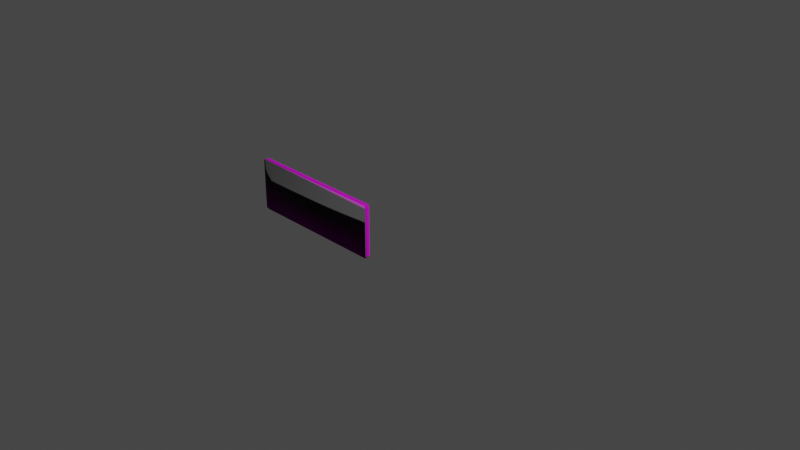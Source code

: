 # Source: MarbleCountertopTop.blend  (saved by Blender 2.82.7; exported with 4.5.12 LTS)
import bpy
from mathutils import Matrix  # noqa: F401  (used for matrix-valued properties, if any)

bpy.ops.wm.read_factory_settings(use_empty=True)
scene = bpy.context.scene
scene.name = 'Scene'

# ---- collections
col_collection = bpy.data.collections.new('Collection'); scene.collection.children.link(col_collection)

# ---- images (referenced by path relative to the original .blend; pixels are not part of the script)
import os
ASSET_DIR = os.environ.get("B2B_ASSET_DIR", "")  # directory of the original .blend (textures are referenced by path, not embedded)
HERE = os.path.dirname(os.path.abspath(__file__))  # packed textures are extracted next to this script under _unpacked/

def load_image(name, relpath, width, height, colorspace="sRGB"):
    """Load a texture the original file referenced (path relative to the .blend, or extracted next to this script)."""
    p = next((c for c in (os.path.join(HERE, relpath), os.path.join(ASSET_DIR, relpath)) if relpath and os.path.exists(c)), "")
    if p:
        img = bpy.data.images.load(p, check_existing=True)
        img.name = name
    else:  # same state as the original file: an image datablock whose file is absent (Cycles renders it pink)
        img = bpy.data.images.new(name, width, height)
        img.source = "FILE"
        img.filepath = "//" + (relpath or name)
    img.colorspace_settings.name = colorspace
    return img
img_marble_jpg = load_image('marble.jpg', 'images/marble.jpg', 1024, 1024, 'sRGB')

# ---- materials (node trees are filled in below, after node groups)
mat_default_obj = bpy.data.materials.new('Default_OBJ')
mat_default_obj.use_transparent_shadow = False
mat_default_obj.roughness = 0.5

# ---- material node trees
mat_default_obj.use_nodes = True; mat_default_obj.node_tree.nodes.clear()
_N = mat_default_obj.node_tree.nodes; _L = mat_default_obj.node_tree.links
n0 = _N.new('ShaderNodeOutputMaterial'); n0.name = 'Material Output'; n0.location = (300, 300)
n1 = _N.new('ShaderNodeMapping'); n1.name = 'Mapping'; n1.location = (-424, 430)
n2 = _N.new('ShaderNodeTexCoord'); n2.name = 'Texture Coordinate'; n2.location = (-638, 358)
n3 = _N.new('ShaderNodeBsdfPrincipled'); n3.name = 'Principled BSDF'; n3.location = (60, 522)
n3.distribution = 'GGX'
n3.subsurface_method = 'BURLEY'
n3.inputs[3].default_value = 1.45
n3.inputs[27].default_value = (0.0, 0.0, 0.0, 1.0)
n3.inputs[28].default_value = 1.0
n4 = _N.new('ShaderNodeTexImage'); n4.name = 'Image Texture'; n4.location = (-255, 454)
n4.image = img_marble_jpg
_L.new(n3.outputs[0], n0.inputs[0])
_L.new(n4.outputs[0], n3.inputs[0])
_L.new(n1.outputs[0], n4.inputs[0])
_L.new(n2.outputs[2], n1.inputs[0])
_L.new(n4.outputs[1], n3.inputs[5])
_L.new(n4.outputs[1], n3.inputs[4])
n0.is_active_output = True

# ---- world
world_world = bpy.data.worlds.new('World'); scene.world = world_world
world_world.use_nodes = True; world_world.node_tree.nodes.clear()
_N = world_world.node_tree.nodes; _L = world_world.node_tree.links
n0 = _N.new('ShaderNodeOutputWorld'); n0.name = 'World Output'; n0.location = (300, 300)
n1 = _N.new('ShaderNodeBackground'); n1.name = 'Background'; n1.location = (10, 300)
n1.inputs[0].default_value = (0.05088, 0.05088, 0.05088, 1.0)
_L.new(n1.outputs[0], n0.inputs[0])
n0.is_active_output = True
world_world.color = (0.05088, 0.05088, 0.05088)
world_world.use_sun_shadow = False
world_world.sun_shadow_jitter_overblur = 0.0

# ---- cameras
cam_camera = bpy.data.cameras.new('Camera')
cam_camera.clip_end = 100.0
cam_camera.ortho_scale = 7.314

# ---- lights
light_light = bpy.data.lights.new('Light', 'POINT')
light_light.transmission_factor = 0.0
light_light.energy = 1000.0
light_light.shadow_soft_size = 0.1
light_light.shadow_maximum_resolution = 0.006
light_light.use_absolute_resolution = True

# ---- meshes
me_marblecountertop = bpy.data.meshes.new('MarbleCountertop')
me_marblecountertop.from_pydata([(-1.626, -0.2706, 0.4064), (-1.626, -0.2695, 0.4064), (-1.6, -0.2949, 0.4064), (0.0, 0.2639, 0.4064), (0.0, -0.2695, 0.4064), (-0.0254, 0.2893, 0.4064), (-1.6, 0.2893, 0.4064), (-0.0254, -0.2949, 0.4064), (-1.623, -0.2812, 0.4064), (-1.623, -0.2802, 0.4064), (-0.009073, 0.2834, 0.4064), (-0.00824, 0.2827, 0.4064), (-1.626, 0.2639, 0.4064), (-2.4e-05, -0.2706, 0.4064), (-9.7e-05, -0.2717, 0.4064), (-0.000217, -0.2728, 0.4064), (-0.000386, -0.2739, 0.4064), (-0.000602, -0.275, 0.4064), (-0.000865, -0.276, 0.4064), (-0.001176, -0.2771, 0.4064), (-1.624, 0.2737, 0.4064), (-1.623, 0.2747, 0.4064), (-1.623, 0.2757, 0.4064), (-1.622, 0.2766, 0.4064), (-0.0199, 0.2887, 0.4064), (-0.01883, 0.2885, 0.4064), (-0.0127, 0.2859, 0.4064), (-0.01175, 0.2854, 0.4064), (-0.003403, 0.2766, 0.4064), (-0.00287, 0.2757, 0.4064), (-0.00238, 0.2747, 0.4064), (-0.001933, 0.2737, 0.4064), (-1.624, -0.2792, 0.4064), (-1.624, -0.2781, 0.4064), (-1.624, -0.2771, 0.4064), (-1.625, -0.276, 0.4064), (-1.625, -0.275, 0.4064), (-1.625, -0.2739, 0.4064), (-0.02319, 0.2892, 0.4064), (-0.02208, 0.2891, 0.4064), (-0.02099, 0.289, 0.4064), (-0.01083, 0.2848, 0.4064), (-0.009937, 0.2841, 0.4064), (-0.001532, 0.2726, 0.4064), (-0.001176, 0.2716, 0.4064), (-0.000865, 0.2705, 0.4064), (-0.000217, 0.2673, 0.4064), (-9.7e-05, 0.2662, 0.4064), (-2.4e-05, 0.2651, 0.4064), (-0.001933, -0.2792, 0.4064), (-0.0127, -0.2915, 0.4064), (-0.01367, -0.292, 0.4064), (-0.0199, -0.2943, 0.4064), (-0.02099, -0.2945, 0.4064), (-0.02208, -0.2946, 0.4064), (-0.02319, -0.2948, 0.4064), (-0.001532, -0.2781, 0.4064), (-0.02429, -0.2948, 0.4064), (-1.625, -0.2728, 0.4064), (-1.626, -0.2717, 0.4064), (-1.626, 0.2651, 0.4064), (-1.626, 0.2662, 0.4064), (-1.625, 0.2673, 0.4064), (-1.625, 0.2705, 0.4064), (-1.624, 0.2716, 0.4064), (-1.624, 0.2726, 0.4064), (-1.619, 0.2811, 0.4064), (-1.62, 0.2803, 0.4064), (-1.62, 0.2794, 0.4064), (-0.01568, 0.2874, 0.4064), (-0.01467, 0.287, 0.4064), (-0.01367, 0.2865, 0.4064), (-0.005942, 0.2803, 0.4064), (-0.005249, 0.2794, 0.4064), (-0.000602, 0.2694, 0.4064), (-0.000386, 0.2684, 0.4064), (-0.009073, -0.2889, 0.4064), (-0.009937, -0.2896, 0.4064), (-1.619, -0.2866, 0.4064), (-1.62, -0.2858, 0.4064), (-1.62, -0.2849, 0.4064), (-1.621, -0.284, 0.4064), (-1.625, 0.2684, 0.4064), (-1.625, 0.2694, 0.4064), (-1.622, 0.2776, 0.4064), (-1.621, 0.2785, 0.4064), (-0.02429, 0.2893, 0.4064), (-0.01776, 0.2882, 0.4064), (-0.01671, 0.2878, 0.4064), (-0.007439, 0.2819, 0.4064), (-0.006673, 0.2811, 0.4064), (-0.004594, 0.2785, 0.4064), (-0.003978, 0.2776, 0.4064), (-0.003978, -0.2831, 0.4064), (-0.004594, -0.284, 0.4064), (-0.005249, -0.2849, 0.4064), (-0.005942, -0.2858, 0.4064), (-0.006673, -0.2866, 0.4064), (-0.01083, -0.2903, 0.4064), (-0.01175, -0.2909, 0.4064), (-0.01467, -0.2925, 0.4064), (-0.01568, -0.2929, 0.4064), (-0.01671, -0.2933, 0.4064), (-1.622, -0.2831, 0.4064), (-1.622, -0.2822, 0.4064), (-1.606, 0.2887, 0.4064), (-1.605, 0.289, 0.4064), (-1.617, 0.2827, 0.4064), (-1.604, 0.2891, 0.4064), (-1.602, 0.2892, 0.4064), (-1.618, 0.2819, 0.4064), (-1.601, 0.2893, 0.4064), (-0.00238, -0.2802, 0.4064), (-0.00287, -0.2812, 0.4064), (-0.003403, -0.2822, 0.4064), (-0.007439, -0.2874, 0.4064), (-0.00824, -0.2882, 0.4064), (-0.01776, -0.2937, 0.4064), (-0.01883, -0.294, 0.4064), (-1.601, -0.2948, 0.4064), (-1.617, -0.2882, 0.4064), (-1.618, -0.2874, 0.4064), (-1.602, -0.2948, 0.4064), (-1.604, -0.2946, 0.4064), (-1.605, -0.2945, 0.4064), (-1.61, 0.2874, 0.4064), (-1.609, 0.2878, 0.4064), (-1.614, 0.2854, 0.4064), (-1.608, -0.2937, 0.4064), (-1.609, -0.2933, 0.4064), (-1.614, -0.2909, 0.4064), (-1.616, 0.2841, 0.4064), (-1.615, 0.2848, 0.4064), (-1.607, 0.2885, 0.4064), (-1.608, 0.2882, 0.4064), (-1.607, -0.294, 0.4064), (-1.615, -0.2903, 0.4064), (-1.616, -0.2896, 0.4064), (-1.617, 0.2834, 0.4064), (-1.606, -0.2943, 0.4064), (-1.617, -0.2889, 0.4064), (-1.611, 0.287, 0.4064), (-1.613, 0.2859, 0.4064), (-1.612, 0.2865, 0.4064), (-1.61, -0.2929, 0.4064), (-1.611, -0.2925, 0.4064), (-1.613, -0.2915, 0.4064), (-1.612, -0.292, 0.4064), (0.0, 0.2639, 0.4572), (-2.4e-05, 0.2651, 0.4572), (-9.7e-05, 0.2662, 0.4572), (-0.000217, 0.2673, 0.4572), (-0.000386, 0.2684, 0.4572), (-0.000602, 0.2694, 0.4572), (-0.000865, 0.2705, 0.4572), (-0.001176, 0.2716, 0.4572), (-0.001532, 0.2726, 0.4572), (-0.001933, 0.2737, 0.4572), (-0.00238, 0.2747, 0.4572), (-0.00287, 0.2757, 0.4572), (-0.003403, 0.2766, 0.4572), (-0.003978, 0.2776, 0.4572), (-0.004594, 0.2785, 0.4572), (-0.005249, 0.2794, 0.4572), (-0.005942, 0.2803, 0.4572), (-0.006673, 0.2811, 0.4572), (-0.007439, 0.2819, 0.4572), (-0.00824, 0.2827, 0.4572), (-0.009073, 0.2834, 0.4572), (-0.009937, 0.2841, 0.4572), (-0.01083, 0.2848, 0.4572), (-0.01175, 0.2854, 0.4572), (-0.0127, 0.2859, 0.4572), (-0.01367, 0.2865, 0.4572), (-0.01467, 0.287, 0.4572), (-0.01568, 0.2874, 0.4572), (-0.01671, 0.2878, 0.4572), (-0.01776, 0.2882, 0.4572), (-0.01883, 0.2885, 0.4572), (-0.0199, 0.2887, 0.4572), (-0.02099, 0.289, 0.4572), (-0.02208, 0.2891, 0.4572), (-0.02319, 0.2892, 0.4572), (-0.02429, 0.2893, 0.4572), (-0.0254, 0.2893, 0.4572), (-1.626, -0.2695, 0.4572), (-1.626, -0.2706, 0.4572), (-1.626, -0.2717, 0.4572), (-1.625, -0.2728, 0.4572), (-1.625, -0.2739, 0.4572), (-1.625, -0.275, 0.4572), (-1.625, -0.276, 0.4572), (-1.624, -0.2771, 0.4572), (-1.624, -0.2781, 0.4572), (-1.624, -0.2792, 0.4572), (-1.623, -0.2802, 0.4572), (-1.623, -0.2812, 0.4572), (-1.622, -0.2822, 0.4572), (-1.622, -0.2831, 0.4572), (-1.621, -0.284, 0.4572), (-1.62, -0.2849, 0.4572), (-1.62, -0.2858, 0.4572), (-1.619, -0.2866, 0.4572), (-1.618, -0.2874, 0.4572), (-1.617, -0.2882, 0.4572), (-1.617, -0.2889, 0.4572), (-1.616, -0.2896, 0.4572), (-1.615, -0.2903, 0.4572), (-1.614, -0.2909, 0.4572), (-1.613, -0.2915, 0.4572), (-1.612, -0.292, 0.4572), (-1.611, -0.2925, 0.4572), (-1.61, -0.2929, 0.4572), (-1.609, -0.2933, 0.4572), (-1.608, -0.2937, 0.4572), (-1.607, -0.294, 0.4572), (-1.606, -0.2943, 0.4572), (-1.605, -0.2945, 0.4572), (-1.604, -0.2946, 0.4572), (-1.602, -0.2948, 0.4572), (-1.601, -0.2948, 0.4572), (-1.6, -0.2949, 0.4572), (-1.626, 0.2639, 0.4572), (-0.0254, -0.2949, 0.4572), (-1.6, 0.2893, 0.4572), (0.0, -0.2695, 0.4572), (-1.623, 0.2757, 0.4572), (-1.623, 0.2747, 0.4572), (-1.624, 0.2737, 0.4572), (-1.624, 0.2726, 0.4572), (-0.0199, -0.2943, 0.4572), (-0.01883, -0.294, 0.4572), (-0.001933, -0.2792, 0.4572), (-1.619, 0.2811, 0.4572), (-1.62, 0.2803, 0.4572), (-1.62, 0.2794, 0.4572), (-1.621, 0.2785, 0.4572), (-1.624, 0.2716, 0.4572), (-1.625, 0.2705, 0.4572), (-1.625, 0.2694, 0.4572), (-1.626, 0.2662, 0.4572), (-1.626, 0.2651, 0.4572), (-0.001532, -0.2781, 0.4572), (-0.001176, -0.2771, 0.4572), (-0.000865, -0.276, 0.4572), (-0.000602, -0.275, 0.4572), (-0.000386, -0.2739, 0.4572), (-0.000217, -0.2728, 0.4572), (-9.7e-05, -0.2717, 0.4572), (-2.4e-05, -0.2706, 0.4572), (-1.622, 0.2776, 0.4572), (-1.622, 0.2766, 0.4572), (-1.625, 0.2684, 0.4572), (-1.625, 0.2673, 0.4572), (-0.009073, -0.2889, 0.4572), (-0.00824, -0.2882, 0.4572), (-1.601, 0.2893, 0.4572), (-1.617, 0.2827, 0.4572), (-1.618, 0.2819, 0.4572), (-1.602, 0.2892, 0.4572), (-1.604, 0.2891, 0.4572), (-1.605, 0.289, 0.4572), (-0.02429, -0.2948, 0.4572), (-0.02319, -0.2948, 0.4572), (-0.02208, -0.2946, 0.4572), (-0.02099, -0.2945, 0.4572), (-0.0127, -0.2915, 0.4572), (-0.01175, -0.2909, 0.4572), (-1.608, 0.2882, 0.4572), (-1.609, 0.2878, 0.4572), (-1.614, 0.2854, 0.4572), (-1.607, 0.2885, 0.4572), (-1.615, 0.2848, 0.4572), (-1.616, 0.2841, 0.4572), (-0.01568, -0.2929, 0.4572), (-0.01467, -0.2925, 0.4572), (-0.01367, -0.292, 0.4572), (-0.01083, -0.2903, 0.4572), (-0.009937, -0.2896, 0.4572), (-0.005942, -0.2858, 0.4572), (-0.005249, -0.2849, 0.4572), (-0.004594, -0.284, 0.4572), (-0.003978, -0.2831, 0.4572), (-1.606, 0.2887, 0.4572), (-1.617, 0.2834, 0.4572), (-0.01776, -0.2937, 0.4572), (-0.01671, -0.2933, 0.4572), (-0.007439, -0.2874, 0.4572), (-0.006673, -0.2866, 0.4572), (-0.003403, -0.2822, 0.4572), (-0.00287, -0.2812, 0.4572), (-0.00238, -0.2802, 0.4572), (-1.61, 0.2874, 0.4572), (-1.611, 0.287, 0.4572), (-1.613, 0.2859, 0.4572), (-1.612, 0.2865, 0.4572)], [], [(0, 1, 2), (221, 2, 7, 223), (4, 7, 2, 1, 6, 5, 3), (8, 9, 2), (10, 11, 5), (12, 6, 1), (4, 13, 7), (13, 14, 7), (14, 15, 7), (7, 15, 16), (16, 17, 7), (17, 18, 7), (7, 18, 19), (20, 21, 6), (21, 22, 6), (6, 22, 23), (24, 25, 5), (26, 27, 5), (29, 158, 30, 5), (30, 157, 31, 5), (31, 156, 43, 5), (9, 32, 2), (32, 33, 2), (2, 33, 34), (34, 35, 2), (35, 36, 2), (2, 36, 37), (38, 39, 40), (27, 41, 5), (41, 42, 5), (5, 42, 10), (43, 155, 44, 5), (44, 154, 45, 5), (46, 150, 47, 5), (47, 149, 48, 5), (148, 3, 5, 48), (45, 153, 74, 5), (49, 50, 51), (52, 53, 49), (53, 54, 49), (49, 54, 55), (19, 56, 7), (56, 49, 7), (7, 49, 57), (49, 55, 57), (37, 58, 2), (58, 59, 2), (2, 59, 0), (12, 60, 6), (60, 61, 6), (6, 61, 62), (63, 64, 6), (64, 65, 6), (6, 65, 20), (66, 6, 67), (6, 68, 67), (69, 70, 5), (70, 71, 5), (5, 71, 26), (5, 72, 73), (74, 152, 75, 5), (75, 151, 46, 5), (49, 76, 77), (78, 79, 2), (79, 80, 2), (2, 80, 81), (62, 82, 6), (82, 83, 6), (6, 83, 63), (23, 84, 6), (84, 85, 6), (6, 85, 68), (24, 5, 40), (5, 86, 40), (40, 86, 38), (25, 87, 5), (87, 88, 5), (5, 88, 69), (11, 89, 5), (89, 90, 5), (5, 90, 72), (73, 91, 5), (91, 92, 5), (5, 92, 28), (49, 93, 94), (94, 95, 49), (95, 96, 49), (49, 96, 97), (77, 98, 49), (98, 99, 49), (49, 99, 50), (51, 100, 49), (100, 101, 49), (49, 101, 102), (81, 103, 2), (103, 104, 2), (2, 104, 8), (105, 106, 107), (106, 108, 107), (107, 108, 109), (66, 110, 6), (110, 107, 6), (6, 107, 111), (107, 109, 111), (112, 113, 49), (113, 114, 49), (49, 114, 93), (97, 115, 49), (115, 116, 49), (49, 116, 76), (102, 117, 49), (117, 118, 49), (49, 118, 52), (119, 120, 2), (120, 121, 2), (2, 121, 78), (119, 122, 120), (122, 123, 120), (120, 123, 124), (125, 126, 127), (128, 129, 130), (131, 132, 133), (132, 127, 133), (133, 127, 134), (127, 126, 134), (128, 130, 135), (130, 136, 135), (135, 136, 137), (105, 107, 133), (107, 138, 133), (133, 138, 131), (124, 139, 120), (139, 135, 120), (120, 135, 140), (135, 137, 140), (125, 127, 141), (127, 142, 141), (141, 142, 143), (129, 144, 130), (144, 145, 130), (130, 145, 146), (145, 147, 146), (148, 48, 149), (149, 47, 150), (150, 46, 151), (151, 75, 152), (152, 74, 153), (153, 45, 154), (154, 44, 155), (155, 43, 156), (156, 31, 157), (157, 30, 158), (158, 29, 159), (159, 29, 5, 28, 160, 184), (28, 92, 160), (162, 184, 161, 91), (92, 91, 161), (163, 184, 162, 73), (91, 73, 162), (184, 163, 72, 164), (73, 72, 163), (184, 164, 90, 165), (72, 90, 164), (166, 184, 165, 89), (90, 89, 165), (167, 184, 166, 11), (89, 11, 166), (184, 167, 10, 168), (11, 10, 167), (169, 184, 168, 42), (10, 42, 168), (170, 184, 169, 41), (42, 41, 169), (171, 184, 170, 27), (41, 27, 170), (184, 171, 26, 172), (27, 26, 171), (173, 184, 172, 71), (26, 71, 172), (174, 184, 173, 70), (71, 70, 173), (184, 174, 69, 175), (70, 69, 174), (176, 184, 175, 88), (69, 88, 175), (177, 184, 176, 87), (88, 87, 176), (184, 177, 25, 178), (87, 25, 177), (179, 184, 178, 24), (25, 24, 178), (24, 40, 179), (225, 4, 3, 148), (40, 39, 180), (180, 39, 181), (39, 38, 181), (181, 38, 182), (38, 86, 182), (182, 86, 183), (185, 1, 0), (185, 222, 12, 1), (0, 59, 186), (186, 59, 187), (59, 58, 187), (187, 58, 188), (58, 37, 188), (188, 37, 189), (37, 36, 189), (189, 36, 190), (36, 35, 190), (190, 35, 191), (35, 34, 191), (191, 34, 192), (34, 33, 192), (192, 33, 193), (33, 32, 193), (193, 32, 194), (32, 9, 194), (194, 9, 195), (9, 8, 195), (195, 8, 196), (8, 104, 196), (196, 104, 197), (104, 103, 197), (197, 103, 198), (103, 81, 198), (198, 81, 199), (81, 80, 199), (199, 80, 200), (80, 79, 200), (200, 79, 201), (79, 78, 201), (201, 78, 202), (78, 121, 202), (202, 121, 203), (121, 120, 203), (203, 120, 204), (120, 140, 204), (204, 140, 205), (140, 137, 205), (205, 137, 206), (137, 136, 206), (206, 136, 207), (136, 130, 207), (207, 130, 208), (130, 146, 208), (208, 146, 209), (146, 147, 209), (209, 147, 210), (147, 145, 210), (210, 145, 211), (145, 144, 211), (211, 144, 212), (144, 129, 212), (212, 129, 213), (129, 128, 213), (213, 128, 214), (128, 135, 214), (214, 135, 215), (135, 139, 215), (215, 139, 216), (139, 124, 216), (216, 124, 217), (124, 123, 217), (217, 123, 218), (123, 122, 218), (218, 122, 219), (122, 119, 219), (219, 119, 220), (119, 2, 220), (220, 2, 221), (184, 179, 40, 180, 183, 86, 5, 6, 224), (226, 227, 224), (227, 228, 224), (224, 228, 229), (225, 148, 184, 224, 222, 185, 221, 223), (221, 190, 191), (230, 231, 232), (233, 234, 224), (234, 235, 224), (224, 235, 236), (229, 237, 224), (237, 238, 224), (224, 238, 239), (240, 241, 224), (241, 222, 224), (221, 185, 0, 186, 187), (191, 192, 221), (192, 193, 221), (221, 193, 194), (194, 195, 221), (195, 196, 221), (221, 196, 197), (242, 243, 223), (243, 244, 223), (223, 244, 245), (245, 246, 223), (246, 247, 223), (223, 247, 248), (248, 249, 223), (249, 225, 223), (184, 148, 149), (236, 250, 224), (250, 251, 224), (224, 251, 226), (239, 252, 224), (252, 253, 224), (224, 253, 240), (187, 188, 221), (188, 189, 221), (221, 189, 190), (232, 254, 255), (256, 257, 224), (257, 258, 224), (224, 258, 233), (256, 259, 257), (259, 260, 257), (257, 260, 261), (202, 221, 201), (221, 200, 201), (242, 223, 232), (223, 262, 232), (232, 262, 263), (263, 264, 232), (264, 265, 232), (232, 265, 230), (232, 266, 267), (149, 150, 184), (150, 151, 184), (184, 151, 152), (155, 156, 184), (156, 157, 184), (184, 157, 158), (158, 159, 184), (184, 160, 92, 161), (268, 269, 270), (197, 198, 221), (198, 199, 221), (221, 199, 200), (152, 153, 184), (153, 154, 184), (184, 154, 155), (180, 181, 182), (268, 270, 271), (270, 272, 271), (271, 272, 273), (216, 217, 204), (217, 218, 204), (204, 218, 219), (202, 203, 221), (203, 204, 221), (221, 204, 220), (204, 219, 220), (274, 275, 232), (275, 276, 232), (232, 276, 266), (267, 277, 232), (277, 278, 232), (232, 278, 254), (279, 280, 232), (280, 281, 232), (232, 281, 282), (180, 182, 183), (261, 283, 257), (283, 271, 257), (257, 271, 284), (271, 273, 284), (212, 213, 208), (231, 285, 232), (285, 286, 232), (232, 286, 274), (255, 287, 232), (287, 288, 232), (232, 288, 279), (282, 289, 232), (289, 290, 232), (232, 290, 291), (269, 292, 270), (292, 293, 270), (270, 293, 294), (293, 295, 294), (206, 207, 215), (207, 208, 215), (215, 208, 214), (208, 213, 214), (216, 204, 215), (204, 205, 215), (215, 205, 206), (212, 208, 211), (208, 209, 211), (211, 209, 210), (4, 225, 249), (4, 249, 13), (249, 248, 13), (13, 248, 14), (248, 247, 14), (14, 247, 15), (247, 246, 15), (15, 246, 16), (246, 245, 16), (16, 245, 17), (245, 244, 17), (17, 244, 18), (244, 243, 18), (18, 243, 19), (243, 242, 19), (19, 242, 56), (242, 232, 56), (56, 232, 49), (232, 291, 49), (49, 291, 112), (291, 290, 112), (112, 290, 113), (290, 289, 113), (113, 289, 114), (289, 282, 114), (114, 282, 93), (282, 281, 93), (93, 281, 94), (281, 280, 94), (94, 280, 95), (280, 279, 95), (95, 279, 96), (279, 288, 96), (96, 288, 97), (288, 287, 97), (97, 287, 115), (287, 255, 115), (115, 255, 116), (255, 254, 116), (116, 254, 76), (254, 278, 76), (76, 278, 77), (278, 277, 77), (77, 277, 98), (277, 267, 98), (98, 267, 99), (267, 266, 99), (99, 266, 50), (266, 276, 50), (50, 276, 51), (276, 275, 51), (51, 275, 100), (275, 274, 100), (100, 274, 101), (274, 286, 101), (101, 286, 102), (286, 285, 102), (102, 285, 117), (285, 231, 117), (117, 231, 118), (231, 230, 118), (118, 230, 52), (230, 265, 52), (52, 265, 53), (265, 264, 53), (53, 264, 54), (264, 263, 54), (54, 263, 55), (263, 262, 55), (55, 262, 57), (262, 223, 57), (57, 223, 7), (12, 222, 241), (12, 241, 60), (241, 240, 60), (60, 240, 61), (240, 253, 61), (61, 253, 62), (253, 252, 62), (62, 252, 82), (252, 239, 82), (82, 239, 83), (239, 238, 83), (83, 238, 63), (238, 237, 63), (63, 237, 64), (237, 229, 64), (64, 229, 65), (229, 228, 65), (65, 228, 20), (228, 227, 20), (20, 227, 21), (227, 226, 21), (21, 226, 22), (226, 251, 22), (22, 251, 23), (251, 250, 23), (23, 250, 84), (250, 236, 84), (84, 236, 85), (236, 235, 85), (85, 235, 68), (235, 234, 68), (68, 234, 67), (234, 233, 67), (67, 233, 66), (233, 258, 66), (66, 258, 110), (258, 257, 110), (110, 257, 107), (257, 284, 107), (107, 284, 138), (284, 273, 138), (138, 273, 131), (273, 272, 131), (131, 272, 132), (272, 270, 132), (132, 270, 127), (270, 294, 127), (127, 294, 142), (294, 295, 142), (142, 295, 143), (295, 293, 143), (143, 293, 141), (293, 292, 141), (141, 292, 125), (292, 269, 125), (125, 269, 126), (269, 268, 126), (126, 268, 134), (268, 271, 134), (134, 271, 133), (271, 283, 133), (133, 283, 105), (283, 261, 105), (105, 261, 106), (261, 260, 106), (106, 260, 108), (260, 259, 108), (108, 259, 109), (259, 256, 109), (109, 256, 111), (256, 224, 111), (111, 224, 6)])
me_marblecountertop.polygons.foreach_set('use_smooth', [True] * 535)
_uv = me_marblecountertop.uv_layers.new(name='UVMap')
_uv.uv.foreach_set('vector', [0.785, 0.3126, 0.7854, 0.3122, 0.7854, 0.3335, 0.7594, 0.9383, 0.7292, 0.9383, 0.7292, 0.0003893, 0.7594, 0.0003893, 0.3642, 0.9686, 0.3491, 0.9534, 0.3491, 0.01552, 0.3642, 0.0003893, 0.6971, 0.01552, 0.6971, 0.9534, 0.6819, 0.9686, 0.8021, 0.1796, 0.8024, 0.179, 0.8024, 0.1952, 0.7818, 0.462, 0.7821, 0.4614, 0.7821, 0.4723, 0.7602, 0.01619, 0.7746, 0.0003893, 0.7746, 0.3335, 0.7879, 0.3335, 0.7875, 0.3331, 0.7879, 0.3122, 0.7953, 0.3335, 0.7948, 0.3331, 0.7953, 0.3126, 0.7783, 0.3332, 0.7778, 0.3327, 0.7783, 0.3128, 0.8011, 0.4984, 0.8011, 0.5183, 0.8007, 0.5178, 0.8011, 0.7046, 0.8007, 0.704, 0.8011, 0.6851, 0.8012, 0.6028, 0.8008, 0.6023, 0.8012, 0.5839, 0.8015, 0.7796, 0.8015, 0.798, 0.8011, 0.7975, 0.8024, 0.6007, 0.802, 0.6001, 0.8024, 0.5839, 0.8024, 0.1071, 0.802, 0.1065, 0.8024, 0.09083, 0.7619, 0.7862, 0.7619, 0.8019, 0.7616, 0.8013, 0.7753, 0.4237, 0.7754, 0.4231, 0.7754, 0.427, 0.7919, 0.5575, 0.792, 0.5568, 0.792, 0.5653, 0.7717, 0.3935, 0.7813, 0.4222, 0.771, 0.3937, 0.7813, 0.381, 0.7716, 0.5385, 0.7813, 0.5672, 0.771, 0.5387, 0.7813, 0.5254, 0.7715, 0.4914, 0.7812, 0.5201, 0.7709, 0.4916, 0.7812, 0.4777, 0.802, 0.6196, 0.8023, 0.619, 0.8023, 0.6359, 0.8019, 0.3997, 0.8023, 0.3992, 0.8023, 0.4165, 0.8022, 0.703, 0.8019, 0.6856, 0.8022, 0.6851, 0.8013, 0.1603, 0.8017, 0.1598, 0.8017, 0.1782, 0.8008, 0.3349, 0.8012, 0.3343, 0.8012, 0.3533, 0.8012, 0.5449, 0.8007, 0.5259, 0.8012, 0.5254, 0.7788, 0.6635, 0.7788, 0.6628, 0.7788, 0.6622, 0.7909, 0.6043, 0.7911, 0.6037, 0.7911, 0.6128, 0.7868, 0.5093, 0.787, 0.5087, 0.787, 0.5184, 0.7861, 0.519, 0.7858, 0.5093, 0.7861, 0.5087, 0.7714, 0.4437, 0.7811, 0.4723, 0.7708, 0.4439, 0.7811, 0.4292, 0.7608, 0.7251, 0.7705, 0.7538, 0.7602, 0.7253, 0.7705, 0.7101, 0.7608, 0.543, 0.7702, 0.5718, 0.7602, 0.5432, 0.7702, 0.5254, 0.7608, 0.4958, 0.7701, 0.5246, 0.7602, 0.4961, 0.7701, 0.4777, 0.77, 0.4769, 0.7602, 0.4483, 0.77, 0.4292, 0.7608, 0.448, 0.7608, 0.6806, 0.7704, 0.7093, 0.7602, 0.6808, 0.7704, 0.6649, 0.7862, 0.5672, 0.786, 0.5575, 0.7862, 0.5568, 0.7835, 0.6043, 0.7838, 0.6037, 0.7838, 0.6183, 0.8025, 0.1637, 0.8028, 0.1631, 0.8028, 0.1782, 0.8024, 0.315, 0.8021, 0.2999, 0.8024, 0.2993, 0.8022, 0.6843, 0.8019, 0.6838, 0.8022, 0.6664, 0.8023, 0.3984, 0.8019, 0.3979, 0.8023, 0.381, 0.8023, 0.3343, 0.8023, 0.3511, 0.802, 0.3349, 0.8024, 0.09005, 0.802, 0.07436, 0.8024, 0.07379, 0.7999, 0.7801, 0.8004, 0.7796, 0.8004, 0.7995, 0.7754, 0.3133, 0.7758, 0.3128, 0.7758, 0.3332, 0.794, 0.3335, 0.7936, 0.3131, 0.794, 0.3126, 0.7827, 0.3324, 0.7823, 0.3319, 0.7827, 0.311, 0.7904, 0.3335, 0.7899, 0.3331, 0.7904, 0.3126, 0.777, 0.3128, 0.777, 0.3332, 0.7766, 0.3327, 0.8018, 0.767, 0.8014, 0.7664, 0.8018, 0.7485, 0.8018, 0.277, 0.8014, 0.2764, 0.8018, 0.2591, 0.8023, 0.5436, 0.8023, 0.5609, 0.8019, 0.5604, 0.7851, 0.7081, 0.7854, 0.6959, 0.7854, 0.7087, 0.7877, 0.4133, 0.7877, 0.4266, 0.7874, 0.426, 0.7855, 0.7419, 0.7856, 0.7412, 0.7856, 0.7478, 0.7811, 0.3731, 0.7813, 0.3724, 0.7813, 0.3796, 0.7766, 0.3803, 0.7764, 0.3731, 0.7766, 0.3724, 0.7881, 0.6171, 0.7878, 0.6043, 0.7881, 0.6037, 0.7608, 0.6354, 0.7704, 0.6641, 0.7602, 0.6356, 0.7704, 0.619, 0.7608, 0.5895, 0.7703, 0.6183, 0.7602, 0.5898, 0.7703, 0.5726, 0.7785, 0.3803, 0.7783, 0.3731, 0.7785, 0.3724, 0.783, 0.6965, 0.7833, 0.6959, 0.7833, 0.7087, 0.7871, 0.3665, 0.7874, 0.3659, 0.7874, 0.3793, 0.7856, 0.4266, 0.7853, 0.4133, 0.7856, 0.4127, 0.7977, 0.7995, 0.7973, 0.799, 0.7977, 0.7796, 0.8012, 0.4207, 0.8007, 0.4202, 0.8012, 0.4013, 0.8013, 0.04899, 0.8013, 0.06793, 0.8009, 0.06741, 0.8028, 0.1557, 0.8025, 0.1551, 0.8028, 0.1406, 0.7849, 0.6183, 0.7846, 0.6177, 0.7849, 0.6037, 0.7824, 0.6501, 0.7824, 0.6641, 0.7821, 0.6635, 0.7764, 0.6594, 0.7764, 0.6627, 0.7763, 0.6601, 0.7772, 0.6621, 0.7772, 0.6614, 0.7772, 0.6594, 0.7781, 0.7066, 0.7781, 0.7086, 0.778, 0.708, 0.7738, 0.6601, 0.7739, 0.6594, 0.7739, 0.664, 0.7712, 0.7047, 0.7713, 0.704, 0.7713, 0.7093, 0.7863, 0.1463, 0.7862, 0.1411, 0.7863, 0.1404, 0.7903, 0.6971, 0.7905, 0.6965, 0.7905, 0.7081, 0.7882, 0.6965, 0.7885, 0.6959, 0.7885, 0.7081, 0.7864, 0.7087, 0.7862, 0.6965, 0.7864, 0.6959, 0.7842, 0.4133, 0.7845, 0.4127, 0.7845, 0.4266, 0.7857, 0.6043, 0.786, 0.6037, 0.786, 0.6183, 0.8029, 0.01552, 0.8026, 0.0009683, 0.8029, 0.0003893, 0.7756, 0.7093, 0.7755, 0.7066, 0.7756, 0.706, 0.7727, 0.4237, 0.7728, 0.4231, 0.7728, 0.427, 0.7746, 0.6601, 0.7747, 0.6594, 0.7747, 0.664, 0.7721, 0.6183, 0.772, 0.6137, 0.7721, 0.613, 0.7913, 0.6972, 0.7915, 0.6965, 0.7915, 0.705, 0.7906, 0.4634, 0.7907, 0.4628, 0.7907, 0.4719, 0.788, 0.5184, 0.7878, 0.5093, 0.788, 0.5087, 0.7848, 0.5093, 0.7851, 0.5087, 0.7851, 0.5197, 0.7885, 0.4609, 0.7888, 0.4603, 0.7888, 0.4719, 0.7895, 0.3793, 0.7892, 0.3678, 0.7895, 0.3671, 0.7821, 0.6042, 0.7824, 0.6036, 0.7824, 0.6182, 0.8026, 0.02017, 0.8029, 0.01959, 0.8029, 0.03471, 0.7641, 0.8019, 0.7638, 0.7868, 0.7641, 0.7862, 0.7917, 0.51, 0.7919, 0.5093, 0.7919, 0.5178, 0.7909, 0.5575, 0.7911, 0.5568, 0.7911, 0.5659, 0.79, 0.5184, 0.7898, 0.5093, 0.79, 0.5087, 0.7887, 0.6635, 0.7885, 0.6629, 0.7887, 0.6513, 0.7898, 0.4719, 0.7895, 0.4713, 0.7898, 0.4603, 0.7831, 0.4614, 0.7831, 0.4723, 0.7829, 0.462, 0.7823, 0.5672, 0.782, 0.5575, 0.7823, 0.5568, 0.7788, 0.7052, 0.7788, 0.7045, 0.7788, 0.7059, 0.7794, 0.4244, 0.7795, 0.4237, 0.7795, 0.4257, 0.7773, 0.7086, 0.7772, 0.7066, 0.7773, 0.706, 0.7871, 0.1411, 0.7872, 0.1404, 0.7872, 0.1463, 0.7837, 0.7419, 0.7838, 0.7412, 0.7838, 0.7478, 0.7924, 0.3749, 0.7922, 0.3684, 0.7924, 0.3678, 0.7872, 0.6965, 0.7875, 0.6959, 0.7875, 0.7087, 0.7864, 0.6507, 0.7866, 0.6501, 0.7866, 0.6635, 0.7864, 0.3799, 0.7861, 0.3665, 0.7864, 0.3659, 0.7849, 0.4717, 0.7851, 0.4614, 0.7851, 0.4723, 0.7903, 0.3684, 0.7905, 0.3678, 0.7905, 0.3793, 0.7895, 0.7081, 0.7893, 0.6965, 0.7895, 0.6959, 0.7842, 0.5672, 0.784, 0.5666, 0.7842, 0.5568, 0.7882, 0.5666, 0.788, 0.5659, 0.7882, 0.5568, 0.7901, 0.5568, 0.7901, 0.5659, 0.7899, 0.5653, 0.7761, 0.4237, 0.7762, 0.4231, 0.7762, 0.4264, 0.7748, 0.7093, 0.7747, 0.7086, 0.7748, 0.7053, 0.7874, 0.7478, 0.7873, 0.7471, 0.7874, 0.7419, 0.7729, 0.6183, 0.7728, 0.6176, 0.7729, 0.613, 0.773, 0.6594, 0.773, 0.664, 0.7729, 0.6601, 0.7711, 0.427, 0.771, 0.4237, 0.7711, 0.4231, 0.7738, 0.7086, 0.7739, 0.7047, 0.7739, 0.7093, 0.7711, 0.6137, 0.7712, 0.613, 0.7712, 0.6183, 0.7865, 0.7478, 0.7864, 0.7425, 0.7865, 0.7419, 0.7757, 0.3724, 0.7757, 0.3803, 0.7755, 0.3731, 0.7831, 0.3796, 0.783, 0.379, 0.7831, 0.3724, 0.7847, 0.7412, 0.7847, 0.7478, 0.7846, 0.7471, 0.7917, 0.6622, 0.7915, 0.6616, 0.7917, 0.6538, 0.7794, 0.3803, 0.7792, 0.3796, 0.7794, 0.3724, 0.792, 0.6037, 0.792, 0.6109, 0.7919, 0.6044, 0.782, 0.7478, 0.7819, 0.7419, 0.782, 0.7412, 0.777, 0.4231, 0.777, 0.4257, 0.777, 0.4237, 0.7788, 0.6614, 0.7788, 0.6607, 0.7788, 0.6594, 0.7797, 0.7073, 0.7797, 0.7086, 0.7796, 0.708, 0.7764, 0.7093, 0.7764, 0.7086, 0.7764, 0.706, 0.7772, 0.6176, 0.7771, 0.617, 0.7772, 0.615, 0.7797, 0.6594, 0.7797, 0.6614, 0.7796, 0.6601, 0.7788, 0.6149, 0.7788, 0.6142, 0.7788, 0.6135, 0.7913, 0.6649, 0.7913, 0.6951, 0.7906, 0.6649, 0.7913, 0.03065, 0.792, 0.0003893, 0.792, 0.03065, 0.7855, 0.4777, 0.7855, 0.5079, 0.7848, 0.4777, 0.798, 0.2092, 0.7987, 0.179, 0.7987, 0.2092, 0.7914, 0.5726, 0.7914, 0.6028, 0.7908, 0.5726, 0.797, 0.6649, 0.797, 0.6951, 0.7964, 0.6649, 0.7912, 0.1782, 0.7919, 0.148, 0.7919, 0.1782, 0.7843, 0.179, 0.7843, 0.2092, 0.7836, 0.179, 0.7929, 0.179, 0.7929, 0.2092, 0.7923, 0.179, 0.7952, 0.2092, 0.7958, 0.179, 0.7958, 0.2092, 0.7928, 0.3343, 0.7928, 0.3646, 0.7922, 0.3343, 0.7602, 0.3724, 0.7602, 0.3422, 0.7738, 0.3343, 0.7608, 0.3422, 0.7608, 0.3724, 0.7738, 0.3803, 0.7836, 0.5726, 0.7842, 0.5726, 0.7842, 0.6028, 0.7718, 0.6478, 0.7813, 0.658, 0.7711, 0.6476, 0.7813, 0.619, 0.7971, 0.4113, 0.7964, 0.4113, 0.7971, 0.381, 0.7718, 0.6936, 0.7812, 0.7032, 0.7712, 0.6934, 0.7812, 0.6649, 0.7949, 0.7788, 0.7942, 0.7788, 0.7949, 0.7485, 0.7811, 0.7478, 0.7712, 0.7387, 0.7811, 0.7101, 0.7719, 0.7389, 0.7981, 0.28, 0.7987, 0.2799, 0.7987, 0.3102, 0.7842, 0.3714, 0.7746, 0.363, 0.7842, 0.3343, 0.7752, 0.3632, 0.7879, 0.03768, 0.7886, 0.03766, 0.7886, 0.06793, 0.776, 0.02934, 0.7848, 0.03689, 0.7754, 0.02915, 0.7848, 0.0003893, 0.7878, 0.3811, 0.7885, 0.381, 0.7885, 0.4113, 0.7719, 0.7776, 0.7804, 0.7844, 0.7712, 0.7774, 0.7804, 0.7485, 0.7879, 0.3343, 0.7885, 0.3343, 0.7885, 0.3646, 0.7843, 0.07301, 0.7754, 0.06659, 0.7843, 0.03766, 0.776, 0.06677, 0.7885, 0.2467, 0.7892, 0.2467, 0.7892, 0.277, 0.776, 0.103, 0.784, 0.1086, 0.7754, 0.1028, 0.784, 0.07379, 0.801, 0.476, 0.801, 0.4767, 0.7708, 0.476, 0.776, 0.1387, 0.7836, 0.1437, 0.7754, 0.1385, 0.7836, 0.1094, 0.7884, 0.148, 0.789, 0.1479, 0.789, 0.1782, 0.776, 0.1738, 0.7833, 0.1782, 0.7754, 0.1737, 0.7833, 0.1444, 0.7952, 0.7986, 0.7952, 0.7992, 0.7649, 0.7986, 0.7829, 0.2123, 0.7754, 0.2083, 0.7829, 0.179, 0.776, 0.2085, 0.7947, 0.2131, 0.7954, 0.2131, 0.7954, 0.2433, 0.776, 0.2426, 0.7824, 0.2459, 0.7754, 0.2425, 0.7824, 0.2131, 0.7952, 0.7928, 0.7952, 0.7935, 0.7649, 0.7928, 0.776, 0.2764, 0.782, 0.2792, 0.7754, 0.2762, 0.782, 0.2467, 0.8012, 0.5694, 0.8012, 0.5701, 0.771, 0.5694, 0.7815, 0.312, 0.7754, 0.3096, 0.7815, 0.2799, 0.776, 0.3097, 0.7876, 0.1782, 0.7869, 0.1782, 0.7876, 0.148, 0.7656, 0.7844, 0.7705, 0.7863, 0.7649, 0.7843, 0.7705, 0.7546, 0.7863, 0.4777, 0.7869, 0.4776, 0.7869, 0.5079, 0.7819, 0.7785, 0.7862, 0.7799, 0.7812, 0.7784, 0.7862, 0.7485, 0.7995, 0.1396, 0.7988, 0.1396, 0.7995, 0.1094, 0.7863, 0.4603, 0.7818, 0.4592, 0.7863, 0.4292, 0.7825, 0.4593, 0.7892, 0.4777, 0.7898, 0.4777, 0.7898, 0.5079, 0.7609, 0.7847, 0.7641, 0.7854, 0.7603, 0.7846, 0.7641, 0.7546, 0.8001, 0.2092, 0.7995, 0.2092, 0.8001, 0.179, 0.7885, 0.4293, 0.7892, 0.4292, 0.7892, 0.4595, 0.6365, 0.9694, 0.6365, 0.9996, 0.3189, 0.9996, 0.3189, 0.9694, 0.7821, 0.6191, 0.7827, 0.619, 0.7827, 0.6493, 0.7829, 0.2799, 0.7829, 0.3102, 0.7823, 0.28, 0.7971, 0.0004037, 0.7978, 0.0003893, 0.7978, 0.03065, 0.7983, 0.7101, 0.7983, 0.7403, 0.7977, 0.7101, 0.7877, 0.4777, 0.7884, 0.4777, 0.7884, 0.5079, 0.7883, 0.7101, 0.7883, 0.7403, 0.7876, 0.7101, 0.7925, 0.2433, 0.7918, 0.2131, 0.7925, 0.2131, 0.3181, 0.9996, 0.0003893, 0.9996, 0.0003893, 0.9694, 0.3181, 0.9694, 0.7993, 0.3811, 0.8, 0.381, 0.8, 0.4113, 0.8005, 0.1479, 0.8005, 0.1782, 0.7999, 0.148, 0.7851, 0.179, 0.7857, 0.179, 0.7857, 0.2092, 0.7872, 0.2799, 0.7872, 0.3102, 0.7866, 0.28, 0.7936, 0.3343, 0.7943, 0.3343, 0.7943, 0.3646, 0.7944, 0.179, 0.7944, 0.2092, 0.7937, 0.179, 0.7943, 0.6028, 0.7936, 0.6028, 0.7943, 0.5726, 0.7906, 0.4292, 0.7906, 0.4595, 0.79, 0.4293, 0.7885, 0.5557, 0.7878, 0.5557, 0.7885, 0.5254, 0.7871, 0.277, 0.7877, 0.2467, 0.7877, 0.277, 0.7911, 0.7403, 0.7905, 0.7403, 0.7911, 0.7101, 0.787, 0.5254, 0.787, 0.5557, 0.7864, 0.5254, 0.7964, 0.5254, 0.7971, 0.5254, 0.7971, 0.5557, 0.7991, 0.104, 0.7998, 0.07379, 0.7998, 0.104, 0.7921, 0.3811, 0.7928, 0.381, 0.7928, 0.4113, 0.7935, 0.4292, 0.7935, 0.4595, 0.7928, 0.4293, 0.7956, 0.5079, 0.7949, 0.5079, 0.7956, 0.4777, 0.7927, 0.4777, 0.7927, 0.5079, 0.792, 0.4777, 0.7914, 0.4293, 0.7921, 0.4292, 0.7921, 0.4595, 0.7928, 0.5254, 0.7928, 0.5557, 0.7921, 0.5254, 0.7849, 0.5254, 0.7856, 0.5254, 0.7856, 0.5557, 0.7868, 0.07379, 0.7868, 0.1041, 0.7862, 0.07381, 0.7942, 0.0004037, 0.7949, 0.0003893, 0.7949, 0.03065, 0.7971, 0.7788, 0.7977, 0.7485, 0.7977, 0.7788, 0.7952, 0.7899, 0.7952, 0.7906, 0.7649, 0.7899, 0.7864, 0.6028, 0.7871, 0.5726, 0.7871, 0.6028, 0.7986, 0.4293, 0.7992, 0.4292, 0.7992, 0.4595, 0.8, 0.3343, 0.8, 0.3646, 0.7994, 0.3343, 0.7979, 0.3811, 0.7985, 0.381, 0.7985, 0.4113, 0.7992, 0.7485, 0.7992, 0.7788, 0.7985, 0.7486, 0.782, 0.4777, 0.7826, 0.4777, 0.7826, 0.5079, 0.7828, 0.5726, 0.7828, 0.6028, 0.7821, 0.5726, 0.7879, 0.5726, 0.7885, 0.5726, 0.7885, 0.6028, 0.7899, 0.619, 0.7899, 0.6493, 0.7893, 0.6191, 0.8007, 0.4595, 0.8, 0.4595, 0.8007, 0.4292, 0.8005, 0.2433, 0.8011, 0.2131, 0.8011, 0.2433, 0.7929, 0.6028, 0.7922, 0.6028, 0.7929, 0.5726, 0.7897, 0.7101, 0.7897, 0.7403, 0.7891, 0.7101, 0.7959, 0.3102, 0.7952, 0.3102, 0.7959, 0.2799, 0.7927, 0.6649, 0.7927, 0.6951, 0.792, 0.6649, 0.794, 0.104, 0.7934, 0.104, 0.794, 0.07379, 0.788, 0.1094, 0.788, 0.1396, 0.7873, 0.1094, 0.7865, 0.1396, 0.7859, 0.1396, 0.7865, 0.1094, 0.7841, 0.6649, 0.7841, 0.6951, 0.7834, 0.6649, 0.798, 0.1396, 0.7974, 0.1396, 0.798, 0.1094, 0.7957, 0.5254, 0.7957, 0.5557, 0.795, 0.5254, 0.7952, 0.7914, 0.7952, 0.792, 0.7649, 0.7914, 0.7862, 0.0003893, 0.7862, 0.03065, 0.7856, 0.0004037, 0.7951, 0.1396, 0.7945, 0.1396, 0.7951, 0.1094, 0.7934, 0.0003893, 0.7934, 0.03065, 0.7928, 0.0004037, 0.7992, 0.277, 0.7986, 0.277, 0.7992, 0.2467, 0.797, 0.4777, 0.797, 0.5079, 0.7964, 0.4777, 0.7891, 0.03064, 0.7885, 0.03064, 0.7891, 0.0003893, 0.787, 0.6649, 0.787, 0.6951, 0.7863, 0.6649, 0.7999, 0.5079, 0.7992, 0.5079, 0.7999, 0.4777, 0.7971, 0.619, 0.7971, 0.6493, 0.7965, 0.6191, 0.7939, 0.2433, 0.7933, 0.2433, 0.7939, 0.2131, 0.7899, 0.381, 0.7899, 0.4113, 0.7892, 0.3811, 0.8012, 0.5223, 0.8012, 0.523, 0.7709, 0.5223, 0.7955, 0.07379, 0.7955, 0.1041, 0.7948, 0.07381, 0.7944, 0.3102, 0.7938, 0.3102, 0.7944, 0.2799, 0.7957, 0.03064, 0.7963, 0.0003893, 0.7963, 0.03064, 0.7952, 0.7885, 0.7952, 0.7892, 0.7649, 0.7885, 0.7841, 0.4777, 0.7841, 0.5079, 0.7834, 0.4777, 0.8, 0.6493, 0.7993, 0.6493, 0.8, 0.619, 0.7986, 0.619, 0.7986, 0.6493, 0.7979, 0.6191, 0.7923, 0.1396, 0.7916, 0.1396, 0.7923, 0.1094, 0.7877, 0.7485, 0.7877, 0.7788, 0.787, 0.7486, 0.7942, 0.4113, 0.7935, 0.4113, 0.7942, 0.381, 0.7951, 0.6028, 0.7957, 0.5726, 0.7957, 0.6028, 0.7281, 0.9383, 0.7284, 0.9416, 0.6985, 0.9462, 0.7283, 0.941, 0.7281, 0.939, 0.6978, 0.939, 0.6978, 0.9383, 0.6981, 0.0003893, 0.7284, 0.0003985, 0.8021, 0.04956, 0.8024, 0.04899, 0.8024, 0.06525, 0.802, 0.7282, 0.8024, 0.7277, 0.8024, 0.7445, 0.8022, 0.5137, 0.8019, 0.4969, 0.8022, 0.4963, 0.3332, 0.9686, 0.01552, 0.9686, 0.0003893, 0.9534, 0.0003893, 0.01552, 0.01552, 0.0003893, 0.3332, 0.0003894, 0.3483, 0.01552, 0.3483, 0.9534, 0.8012, 0.6393, 0.8012, 0.6582, 0.8008, 0.6577, 0.7856, 0.6641, 0.7853, 0.6635, 0.7856, 0.6501, 0.7882, 0.3671, 0.7885, 0.3665, 0.7885, 0.3793, 0.7874, 0.6507, 0.7877, 0.6501, 0.7877, 0.6635, 0.7834, 0.6641, 0.7831, 0.6507, 0.7834, 0.6501, 0.8015, 0.4298, 0.8018, 0.4292, 0.8018, 0.4471, 0.8014, 0.000922, 0.8018, 0.0003893, 0.8018, 0.01881, 0.8013, 0.332, 0.8009, 0.3136, 0.8013, 0.3131, 0.7924, 0.3131, 0.7928, 0.3126, 0.7928, 0.3335, 0.7835, 0.3115, 0.784, 0.311, 0.784, 0.3324, 0.7703, 0.4285, 0.7602, 0.4096, 0.7703, 0.381, 0.7608, 0.4098, 0.7614, 0.41, 0.8017, 0.159, 0.8013, 0.1585, 0.8017, 0.1406, 0.8021, 0.1273, 0.8017, 0.1267, 0.8021, 0.1094, 0.8023, 0.2131, 0.8023, 0.2304, 0.8019, 0.2299, 0.8023, 0.6561, 0.802, 0.6555, 0.8023, 0.6393, 0.8024, 0.332, 0.8021, 0.3315, 0.8024, 0.3158, 0.7606, 0.7862, 0.7606, 0.8019, 0.7603, 0.8013, 0.8019, 0.4782, 0.8022, 0.4777, 0.8022, 0.4955, 0.8014, 0.02012, 0.8018, 0.01959, 0.8018, 0.03801, 0.8012, 0.373, 0.8008, 0.3546, 0.8012, 0.354, 0.8007, 0.3816, 0.8012, 0.381, 0.8012, 0.4005, 0.7997, 0.3136, 0.8001, 0.3131, 0.8001, 0.3331, 0.7807, 0.3332, 0.7802, 0.3133, 0.7807, 0.3128, 0.796, 0.3131, 0.7965, 0.3126, 0.7965, 0.3335, 0.7887, 0.3126, 0.7891, 0.3122, 0.7891, 0.3335, 0.7867, 0.3122, 0.7867, 0.3335, 0.7862, 0.3331, 0.785, 0.366, 0.7853, 0.3654, 0.7853, 0.3799, 0.8026, 0.7491, 0.8029, 0.7485, 0.8029, 0.7637, 0.763, 0.8019, 0.7627, 0.7868, 0.763, 0.7862, 0.8007, 0.5462, 0.8012, 0.5456, 0.8012, 0.5651, 0.7987, 0.7801, 0.7992, 0.7796, 0.7992, 0.7995, 0.7989, 0.3335, 0.7985, 0.3136, 0.7989, 0.3131, 0.7977, 0.3335, 0.7973, 0.3331, 0.7977, 0.3131, 0.8011, 0.4976, 0.8007, 0.4971, 0.8011, 0.4777, 0.8011, 0.6649, 0.8011, 0.6843, 0.8007, 0.6838, 0.7924, 0.6978, 0.7924, 0.705, 0.7923, 0.7044, 0.782, 0.519, 0.7822, 0.5087, 0.7822, 0.5197, 0.7899, 0.6043, 0.7901, 0.6037, 0.7901, 0.6153, 0.7887, 0.4254, 0.7885, 0.4139, 0.7887, 0.4133, 0.7852, 0.5672, 0.785, 0.5666, 0.7852, 0.5568, 0.7892, 0.5666, 0.789, 0.5659, 0.7892, 0.5568, 0.7909, 0.5087, 0.7909, 0.5178, 0.7907, 0.5172, 0.782, 0.7081, 0.7822, 0.6959, 0.7822, 0.7087, 0.7866, 0.4133, 0.7866, 0.4266, 0.7863, 0.426, 0.8023, 0.2312, 0.8023, 0.2486, 0.8019, 0.2318, 0.8023, 0.3709, 0.802, 0.3703, 0.8023, 0.354, 0.8023, 0.6015, 0.8023, 0.6177, 0.802, 0.6172, 0.8025, 0.2956, 0.8021, 0.2951, 0.8025, 0.2799, 0.8026, 0.7947, 0.8023, 0.7941, 0.8026, 0.7796, 0.7834, 0.4121, 0.7834, 0.4266, 0.7831, 0.4261, 0.7872, 0.5568, 0.7872, 0.5666, 0.787, 0.5659, 0.7916, 0.3335, 0.7911, 0.3331, 0.7916, 0.3126, 0.7795, 0.3332, 0.779, 0.3327, 0.7795, 0.3128, 0.7965, 0.7796, 0.7965, 0.7995, 0.7961, 0.799, 0.8018, 0.4658, 0.8015, 0.4653, 0.8018, 0.4479, 0.8023, 0.5428, 0.8019, 0.5422, 0.8023, 0.5254, 0.8023, 0.7101, 0.8023, 0.7269, 0.802, 0.7263, 0.8024, 0.2123, 0.8021, 0.2117, 0.8024, 0.196, 0.7813, 0.6122, 0.7711, 0.601, 0.7813, 0.5726, 0.7717, 0.6012, 0.772, 0.427, 0.7719, 0.4264, 0.772, 0.4231, 0.8029, 0.277, 0.8026, 0.2764, 0.8029, 0.2618, 0.7823, 0.4266, 0.782, 0.4261, 0.7823, 0.4121, 0.7845, 0.6501, 0.7845, 0.6641, 0.7842, 0.6635, 0.8012, 0.6385, 0.8008, 0.638, 0.8012, 0.619, 0.8013, 0.1979, 0.8009, 0.1974, 0.8013, 0.179, 0.8014, 0.2799, 0.8014, 0.2984, 0.801, 0.2978, 0.7796, 0.6635, 0.7796, 0.6628, 0.7796, 0.6622, 0.7737, 0.617, 0.7738, 0.613, 0.7738, 0.6176, 0.7721, 0.7047, 0.7722, 0.704, 0.7722, 0.7093, 0.788, 0.7855, 0.7879, 0.7802, 0.788, 0.7796, 0.7915, 0.4139, 0.7917, 0.4133, 0.7917, 0.4217, 0.7905, 0.6544, 0.7907, 0.6538, 0.7907, 0.6629, 0.789, 0.5184, 0.7888, 0.5093, 0.789, 0.5087, 0.7897, 0.4254, 0.7895, 0.4248, 0.7897, 0.4133, 0.7897, 0.6629, 0.7895, 0.6622, 0.7897, 0.6513, 0.7841, 0.5087, 0.7841, 0.5197, 0.7838, 0.5093, 0.7832, 0.5672, 0.783, 0.5575, 0.7832, 0.5568, 0.7873, 0.4719, 0.7871, 0.4712, 0.7873, 0.4603, 0.7841, 0.4723, 0.7839, 0.4717, 0.7841, 0.4614, 0.7861, 0.4614, 0.7861, 0.4717, 0.7859, 0.4711, 0.7907, 0.4224, 0.7905, 0.4217, 0.7907, 0.4133, 0.7915, 0.3762, 0.7913, 0.3756, 0.7915, 0.3678, 0.7775, 0.3724, 0.7775, 0.3803, 0.7774, 0.3796, 0.7747, 0.6176, 0.7746, 0.617, 0.7747, 0.613, 0.7737, 0.427, 0.7736, 0.4264, 0.7737, 0.4231, 0.7756, 0.6594, 0.7756, 0.6627, 0.7755, 0.6621, 0.7788, 0.6176, 0.7788, 0.6163, 0.7788, 0.6156, 0.7917, 0.4719, 0.7915, 0.4712, 0.7917, 0.4634, 0.7747, 0.3803, 0.7746, 0.3796, 0.7747, 0.3724, 0.784, 0.3724, 0.784, 0.3796, 0.7839, 0.3731, 0.7829, 0.7478, 0.7828, 0.7419, 0.7829, 0.7412, 0.7755, 0.615, 0.7755, 0.6143, 0.7755, 0.6176, 0.787, 0.6171, 0.7868, 0.6165, 0.787, 0.6037, 0.7843, 0.7087, 0.7841, 0.7081, 0.7843, 0.6959, 0.7891, 0.6037, 0.7891, 0.6159, 0.7889, 0.6153, 0.7845, 0.147, 0.7844, 0.1463, 0.7845, 0.1404, 0.7871, 0.7855, 0.787, 0.7848, 0.7871, 0.7796, 0.7721, 0.6588, 0.7721, 0.664, 0.772, 0.6634, 0.7778, 0.4257, 0.7778, 0.4251, 0.7778, 0.4231, 0.7796, 0.6176, 0.7796, 0.6169, 0.7796, 0.6156, 0.7796, 0.6135, 0.7796, 0.6149, 0.7796, 0.6142, 0.7763, 0.6176, 0.7763, 0.617, 0.7763, 0.6143, 0.778, 0.6176, 0.7779, 0.617, 0.778, 0.615, 0.7789, 0.7066, 0.7789, 0.7086, 0.7788, 0.7073, 0.7796, 0.7059, 0.7796, 0.7052, 0.7796, 0.7045, 0.7881, 0.1463, 0.788, 0.1457, 0.7881, 0.1404, 0.7713, 0.664, 0.7711, 0.6634, 0.7713, 0.6588, 0.773, 0.7047, 0.773, 0.7093, 0.773, 0.7053, 0.7745, 0.427, 0.7744, 0.4237, 0.7745, 0.4231, 0.7803, 0.3724, 0.7803, 0.3803, 0.7802, 0.3731, 0.7822, 0.3796, 0.782, 0.379, 0.7822, 0.3724, 0.7855, 0.1404, 0.7855, 0.147, 0.7853, 0.1463, 0.778, 0.6594, 0.778, 0.6621, 0.778, 0.6601, 0.7786, 0.4257, 0.7786, 0.4251, 0.7786, 0.4237, 0.778, 0.7045, 0.778, 0.7059, 0.778, 0.7052, 0.7913, 0.5557, 0.7907, 0.5254, 0.7913, 0.5254, 0.7913, 0.381, 0.7913, 0.4113, 0.7907, 0.3811, 0.7993, 0.5254, 0.8, 0.5254, 0.8, 0.5557, 0.8006, 0.7485, 0.8006, 0.7788, 0.7999, 0.7486, 0.79, 0.06793, 0.7894, 0.06793, 0.79, 0.03767, 0.7872, 0.03766, 0.7872, 0.06793, 0.7865, 0.03768, 0.7935, 0.6649, 0.7941, 0.6649, 0.7941, 0.6951, 0.7966, 0.2092, 0.7972, 0.179, 0.7972, 0.2092, 0.801, 0.4746, 0.801, 0.4752, 0.7708, 0.4746, 0.7906, 0.2467, 0.7906, 0.277, 0.7899, 0.2467, 0.7884, 0.6951, 0.7877, 0.6951, 0.7884, 0.6649, 0.7854, 0.07379, 0.7854, 0.1041, 0.7847, 0.07381, 0.785, 0.6191, 0.7856, 0.619, 0.7856, 0.6493, 0.7913, 0.7788, 0.792, 0.7485, 0.792, 0.7788, 0.7999, 0.6951, 0.7992, 0.6951, 0.7999, 0.6649, 0.7991, 0.7403, 0.7998, 0.7101, 0.7998, 0.7403, 0.7923, 0.03768, 0.7929, 0.03767, 0.7929, 0.06793, 0.793, 0.2799, 0.793, 0.3102, 0.7923, 0.28, 0.7908, 0.179, 0.7915, 0.179, 0.7915, 0.2092, 0.7951, 0.06793, 0.7958, 0.03767, 0.7958, 0.06793, 0.7894, 0.179, 0.7901, 0.179, 0.7901, 0.2092, 0.7928, 0.619, 0.7928, 0.6493, 0.7921, 0.6191, 0.7849, 0.6649, 0.7855, 0.6649, 0.7855, 0.6951, 0.7868, 0.2131, 0.7868, 0.2433, 0.7861, 0.2131, 0.7948, 0.7101, 0.7955, 0.7101, 0.7955, 0.7403, 0.7957, 0.3343, 0.7957, 0.3646, 0.7951, 0.3343, 0.7832, 0.2131, 0.7839, 0.2131, 0.7839, 0.2433, 0.7864, 0.6493, 0.787, 0.619, 0.787, 0.6493, 0.799, 0.2131, 0.7997, 0.2131, 0.7997, 0.2433, 0.8006, 0.0003893, 0.8006, 0.03065, 0.8, 0.0004037, 0.7971, 0.4293, 0.7978, 0.4292, 0.7978, 0.4595, 0.8002, 0.1396, 0.8009, 0.1094, 0.8009, 0.1396, 0.7819, 0.7101, 0.7825, 0.7101, 0.7825, 0.7403, 0.7827, 0.5254, 0.7827, 0.5557, 0.782, 0.5254, 0.7978, 0.4777, 0.7985, 0.4777, 0.7985, 0.5079, 0.7991, 0.1479, 0.7991, 0.1782, 0.7984, 0.148, 0.7941, 0.5079, 0.7935, 0.5079, 0.7941, 0.4777, 0.7941, 0.1782, 0.7948, 0.1479, 0.7948, 0.1782, 0.7942, 0.6493, 0.7936, 0.6493, 0.7942, 0.619, 0.7905, 0.1479, 0.7905, 0.1782, 0.7898, 0.148, 0.7902, 0.1094, 0.7908, 0.1094, 0.7908, 0.1396, 0.7933, 0.1479, 0.7933, 0.1782, 0.7927, 0.148, 0.7942, 0.5557, 0.7936, 0.5557, 0.7942, 0.5254, 0.7894, 0.1094, 0.7894, 0.1396, 0.7887, 0.1094, 0.7833, 0.7101, 0.784, 0.7101, 0.784, 0.7403, 0.7844, 0.2799, 0.7844, 0.3102, 0.7837, 0.28, 0.7983, 0.2433, 0.7976, 0.2433, 0.7983, 0.2131, 0.7956, 0.381, 0.7956, 0.4113, 0.795, 0.3811, 0.785, 0.3343, 0.7856, 0.3343, 0.7856, 0.3646, 0.7857, 0.03766, 0.7857, 0.06793, 0.7851, 0.03768, 0.8012, 0.104, 0.8006, 0.104, 0.8012, 0.07379, 0.8006, 0.7403, 0.8012, 0.7101, 0.8012, 0.7403, 0.7847, 0.7101, 0.7854, 0.7101, 0.7854, 0.7403, 0.7853, 0.2131, 0.7853, 0.2433, 0.7847, 0.2131, 0.7916, 0.3102, 0.7909, 0.3102, 0.7916, 0.2799, 0.7857, 0.5726, 0.7857, 0.6028, 0.785, 0.5726, 0.7959, 0.1094, 0.7966, 0.1094, 0.7966, 0.1396, 0.7964, 0.4292, 0.7964, 0.4595, 0.7957, 0.4293, 0.7892, 0.6649, 0.7898, 0.6649, 0.7898, 0.6951, 0.7914, 0.3343, 0.7914, 0.3646, 0.7907, 0.3343, 0.7943, 0.2467, 0.7949, 0.2467, 0.7949, 0.277, 0.7956, 0.6649, 0.7956, 0.6951, 0.7949, 0.6649, 0.7952, 0.8, 0.7952, 0.8007, 0.7649, 0.8, 0.7911, 0.2131, 0.7911, 0.2433, 0.7904, 0.2131, 0.7863, 0.277, 0.7856, 0.277, 0.7863, 0.2467, 0.7841, 0.381, 0.7841, 0.4113, 0.7835, 0.3811, 0.7971, 0.2467, 0.7978, 0.2467, 0.7978, 0.277, 0.7984, 0.07379, 0.7984, 0.1041, 0.7977, 0.07381, 0.7876, 0.07381, 0.7883, 0.07379, 0.7883, 0.1041, 0.7882, 0.2131, 0.7882, 0.2433, 0.7875, 0.2131, 0.788, 0.179, 0.7886, 0.179, 0.7886, 0.2092, 0.7901, 0.2799, 0.7901, 0.3102, 0.7895, 0.28, 0.7912, 0.1041, 0.7905, 0.07381, 0.7912, 0.07379, 0.7913, 0.4777, 0.7913, 0.5079, 0.7906, 0.4777, 0.7952, 0.7971, 0.7952, 0.7978, 0.7649, 0.7971, 0.7871, 0.3343, 0.7871, 0.3646, 0.7864, 0.3343, 0.7862, 0.7101, 0.7868, 0.7101, 0.7868, 0.7403, 0.7856, 0.381, 0.7856, 0.4113, 0.7849, 0.3811, 0.8012, 0.524, 0.8012, 0.5246, 0.7709, 0.524, 0.7979, 0.6028, 0.7986, 0.5726, 0.7986, 0.6028, 0.7892, 0.5254, 0.7899, 0.5254, 0.7899, 0.5557, 0.7915, 0.03767, 0.7915, 0.06793, 0.7908, 0.03769, 0.7966, 0.03769, 0.7972, 0.03767, 0.7972, 0.06794, 0.7994, 0.6028, 0.8, 0.5726, 0.8, 0.6028, 0.7851, 0.28, 0.7858, 0.2799, 0.7858, 0.3102, 0.787, 0.381, 0.787, 0.4113, 0.7864, 0.3811, 0.7844, 0.1094, 0.7851, 0.1094, 0.7851, 0.1396, 0.7847, 0.1479, 0.7847, 0.1782, 0.784, 0.148, 0.7968, 0.2433, 0.7962, 0.2433, 0.7968, 0.2131, 0.7937, 0.1094, 0.7937, 0.1396, 0.793, 0.1094, 0.7919, 0.7101, 0.7926, 0.7101, 0.7926, 0.7403, 0.7926, 0.07379, 0.7926, 0.1041, 0.7919, 0.07381, 0.7914, 0.2467, 0.792, 0.2467, 0.792, 0.277, 0.7935, 0.2467, 0.7935, 0.277, 0.7928, 0.2467, 0.7966, 0.28, 0.7973, 0.2799, 0.7973, 0.3102, 0.7977, 0.1479, 0.7977, 0.1782, 0.797, 0.148, 0.7835, 0.6191, 0.7842, 0.619, 0.7842, 0.6493, 0.7841, 0.5254, 0.7841, 0.5557, 0.7835, 0.5254, 0.7972, 0.3646, 0.7965, 0.3646, 0.7972, 0.3343, 0.7979, 0.3646, 0.7986, 0.3343, 0.7986, 0.3646, 0.7944, 0.06793, 0.7937, 0.06793, 0.7944, 0.03767, 0.79, 0.3343, 0.79, 0.3646, 0.7893, 0.3343, 0.7978, 0.6649, 0.7985, 0.6649, 0.7985, 0.6951, 0.7992, 0.0003893, 0.7992, 0.03065, 0.7985, 0.0004037, 0.788, 0.28, 0.7887, 0.2799, 0.7887, 0.3102, 0.7905, 0.7485, 0.7905, 0.7788, 0.7899, 0.7486, 0.782, 0.6649, 0.7826, 0.6649, 0.7826, 0.6951, 0.7827, 0.381, 0.7827, 0.4113, 0.782, 0.3811, 0.8013, 0.4278, 0.8013, 0.4285, 0.771, 0.4278, 0.8, 0.277, 0.8007, 0.2467, 0.8007, 0.277, 0.7949, 0.4595, 0.7943, 0.4595, 0.7949, 0.4292, 0.79, 0.5726, 0.79, 0.6028, 0.7893, 0.5726, 0.7964, 0.277, 0.7957, 0.277, 0.7964, 0.2467, 0.7956, 0.1782, 0.7962, 0.1479, 0.7962, 0.1782, 0.8012, 0.5209, 0.8012, 0.5215, 0.7709, 0.5209, 0.7891, 0.7485, 0.7891, 0.7788, 0.7884, 0.7486, 0.7952, 0.7957, 0.7952, 0.7964, 0.7649, 0.7957, 0.7906, 0.0003893, 0.7906, 0.03065, 0.7899, 0.0004037, 0.7987, 0.06793, 0.798, 0.06793, 0.7987, 0.03767, 0.7957, 0.619, 0.7957, 0.6493, 0.795, 0.6191, 0.7842, 0.2467, 0.7848, 0.2467, 0.7848, 0.277, 0.7861, 0.1479, 0.7861, 0.1782, 0.7855, 0.148, 0.7885, 0.6493, 0.7878, 0.6493, 0.7885, 0.619, 0.7871, 0.4595, 0.7877, 0.4292, 0.7877, 0.4595, 0.7962, 0.7101, 0.7969, 0.7101, 0.7969, 0.7403, 0.7969, 0.07379, 0.7969, 0.1041, 0.7963, 0.07381, 0.7896, 0.2433, 0.789, 0.2433, 0.7896, 0.2131, 0.7907, 0.6493, 0.7914, 0.619, 0.7914, 0.6493, 0.8012, 0.5708, 0.8012, 0.5715, 0.771, 0.5708, 0.7972, 0.5726, 0.7972, 0.6028, 0.7965, 0.5726, 0.794, 0.7403, 0.7934, 0.7403, 0.794, 0.7101, 0.7897, 0.07379, 0.7897, 0.1041, 0.7891, 0.07381, 0.8001, 0.06793, 0.7994, 0.06793, 0.8001, 0.03767, 0.7995, 0.3102, 0.8002, 0.2799, 0.8002, 0.3102, 0.7865, 0.179, 0.7872, 0.179, 0.7872, 0.2092, 0.7956, 0.7788, 0.7963, 0.7485, 0.7963, 0.7788, 0.7952, 0.7871, 0.7952, 0.7877, 0.7649, 0.7871, 0.7834, 0.2467, 0.7834, 0.277, 0.7827, 0.2467, 0.8012, 0.568, 0.8012, 0.5686, 0.771, 0.568, 0.7985, 0.5254, 0.7985, 0.5557, 0.7979, 0.5254, 0.7952, 0.7943, 0.7952, 0.7949, 0.7649, 0.7943, 0.7877, 0.0003893, 0.7877, 0.03065, 0.787, 0.0004037, 0.801, 0.4731, 0.801, 0.4738, 0.7708, 0.4731, 0.7934, 0.7485, 0.7934, 0.7788, 0.7928, 0.7486])
me_marblecountertop.materials.append(mat_default_obj)
me_marblecountertop.use_remesh_fix_poles = True
me_marblecountertop.use_remesh_preserve_attributes = False
me_marblecountertop.use_mirror_vertex_groups = False
me_marblecountertop.update()
me_marblecountertop.normals_split_custom_set([tuple(v) for v in zip(*[iter([-0.7124, -0.03129, -0.7011, -0.7095, -0.0077, -0.7047, -0.008001, -0.7096, -0.7045, -0.01515, -0.7111, 0.7029, -0.008001, -0.7096, -0.7045, 0.008005, -0.7096, -0.7046, 0.007661, -0.7095, 0.7047, 0.7095, -0.007683, -0.7047, 0.008005, -0.7096, -0.7046, -0.008001, -0.7096, -0.7045, -0.7095, -0.0077, -0.7047, -0.007656, 0.7095, -0.7047, 0.05402, 0.7332, -0.6778, 0.6995, 0.007169, -0.7146, -0.6316, -0.3287, -0.7022, -0.6451, -0.3011, -0.7023, -0.008001, -0.7096, -0.7045, 0.458, 0.5454, -0.7019, 0.4815, 0.5251, -0.7017, 0.05402, 0.7332, -0.6778, -0.7095, 0.007608, -0.7047, -0.007656, 0.7095, -0.7047, -0.7095, -0.0077, -0.7047, 0.7095, -0.007683, -0.7047, 0.7113, -0.03119, -0.7022, 0.008005, -0.7096, -0.7046, 0.7113, -0.03119, -0.7022, 0.7091, -0.062, -0.7024, 0.008005, -0.7096, -0.7046, 0.7091, -0.062, -0.7024, 0.706, -0.09287, -0.7021, 0.008005, -0.7096, -0.7046, 0.008005, -0.7096, -0.7046, 0.706, -0.09287, -0.7021, 0.7011, -0.1237, -0.7023, 0.7011, -0.1237, -0.7023, 0.6951, -0.1539, -0.7023, 0.008005, -0.7096, -0.7046, 0.6951, -0.1539, -0.7023, 0.6878, -0.1844, -0.7021, 0.008005, -0.7096, -0.7046, 0.008005, -0.7096, -0.7046, 0.6878, -0.1844, -0.7021, 0.679, -0.214, -0.7022, -0.6579, 0.2725, -0.7021, -0.6451, 0.301, -0.7023, -0.007656, 0.7095, -0.7047, -0.6451, 0.301, -0.7023, -0.6316, 0.3288, -0.7022, -0.007656, 0.7095, -0.7047, -0.007656, 0.7095, -0.7047, -0.6316, 0.3288, -0.7022, -0.6165, 0.356, -0.7023, 0.1539, 0.6951, -0.7022, 0.1846, 0.6876, -0.7022, 0.05402, 0.7332, -0.6778, 0.3561, 0.6167, -0.702, 0.3828, 0.6006, -0.7019, 0.05402, 0.7332, -0.6778, 0.8788, 0.4576, -0.1354, 0.6456, 0.3013, 0.7017, 0.8712, 0.4063, -0.2755, 0.05402, 0.7332, -0.6778, 0.8712, 0.4063, -0.2755, 0.6584, 0.2728, 0.7015, 0.8834, 0.3657, -0.293, 0.05402, 0.7332, -0.6778, 0.8834, 0.3657, -0.293, 0.6694, 0.2433, 0.7019, 0.8934, 0.3245, -0.3107, 0.05402, 0.7332, -0.6778, -0.6451, -0.3011, -0.7023, -0.6576, -0.2723, -0.7024, -0.008001, -0.7096, -0.7045, -0.6576, -0.2723, -0.7024, -0.6691, -0.2432, -0.7023, -0.008001, -0.7096, -0.7045, -0.008001, -0.7096, -0.7045, -0.6691, -0.2432, -0.7023, -0.6788, -0.2143, -0.7023, -0.6788, -0.2143, -0.7023, -0.6878, -0.1845, -0.7021, -0.008001, -0.7096, -0.7045, -0.6878, -0.1845, -0.7021, -0.6951, -0.1539, -0.7023, -0.008001, -0.7096, -0.7045, -0.008001, -0.7096, -0.7045, -0.6951, -0.1539, -0.7023, -0.7011, -0.1236, -0.7023, 0.06205, 0.7093, -0.7021, 0.09315, 0.7058, -0.7022, 0.1227, 0.7012, -0.7023, 0.3828, 0.6006, -0.7019, 0.4085, 0.5834, -0.702, 0.05402, 0.7332, -0.6778, 0.4085, 0.5834, -0.702, 0.4336, 0.5651, -0.7019, 0.05402, 0.7332, -0.6778, 0.05402, 0.7332, -0.6778, 0.4336, 0.5651, -0.7019, 0.458, 0.5454, -0.7019, 0.8934, 0.3245, -0.3107, 0.6796, 0.2148, 0.7015, 0.9012, 0.2838, -0.3276, 0.05402, 0.7332, -0.6778, 0.9012, 0.2838, -0.3276, 0.6884, 0.1846, 0.7014, 0.9065, 0.243, -0.3452, 0.05402, 0.7332, -0.6778, 0.9103, 0.1196, -0.3962, 0.7098, 0.06249, 0.7017, 0.9074, 0.07915, -0.4126, 0.05402, 0.7332, -0.6778, 0.9074, 0.07915, -0.4126, 0.7122, 0.03119, 0.7013, 0.9026, 0.03938, -0.4287, 0.05402, 0.7332, -0.6778, 0.7103, 0.007687, 0.7038, 0.6995, 0.007169, -0.7146, 0.05402, 0.7332, -0.6778, 0.9026, 0.03938, -0.4287, 0.9065, 0.243, -0.3452, 0.6958, 0.1541, 0.7015, 0.91, 0.2013, -0.3626, 0.05402, 0.7332, -0.6778, 0.6575, -0.2723, -0.7025, 0.3561, -0.6166, -0.7022, 0.3287, -0.6315, -0.7023, 0.1543, -0.6951, -0.7021, 0.1238, -0.7011, -0.7022, 0.6575, -0.2723, -0.7025, 0.1238, -0.7011, -0.7022, 0.09283, -0.7058, -0.7023, 0.6575, -0.2723, -0.7025, 0.6575, -0.2723, -0.7025, 0.09283, -0.7058, -0.7023, 0.06201, -0.7093, -0.7021, 0.679, -0.214, -0.7022, 0.669, -0.2433, -0.7023, 0.008005, -0.7096, -0.7046, 0.669, -0.2433, -0.7023, 0.6575, -0.2723, -0.7025, 0.008005, -0.7096, -0.7046, 0.008005, -0.7096, -0.7046, 0.6575, -0.2723, -0.7025, 0.03115, -0.7111, -0.7024, 0.6575, -0.2723, -0.7025, 0.06201, -0.7093, -0.7021, 0.03115, -0.7111, -0.7024, -0.7011, -0.1236, -0.7023, -0.706, -0.09285, -0.7021, -0.008001, -0.7096, -0.7045, -0.706, -0.09285, -0.7021, -0.7091, -0.06201, -0.7024, -0.008001, -0.7096, -0.7045, -0.008001, -0.7096, -0.7045, -0.7091, -0.06201, -0.7024, -0.7124, -0.03129, -0.7011, -0.7095, 0.007608, -0.7047, -0.7113, 0.0311, -0.7022, -0.007656, 0.7095, -0.7047, -0.7113, 0.0311, -0.7022, -0.7091, 0.06199, -0.7024, -0.007656, 0.7095, -0.7047, -0.007656, 0.7095, -0.7047, -0.7091, 0.06199, -0.7024, -0.706, 0.09294, -0.7021, -0.6878, 0.1844, -0.7021, -0.6788, 0.2142, -0.7024, -0.007656, 0.7095, -0.7047, -0.6788, 0.2142, -0.7024, -0.669, 0.2435, -0.7022, -0.007656, 0.7095, -0.7047, -0.007656, 0.7095, -0.7047, -0.669, 0.2435, -0.7022, -0.6579, 0.2725, -0.7021, -0.5248, 0.4811, -0.7022, -0.007656, 0.7095, -0.7047, -0.5455, 0.4577, -0.7022, -0.007656, 0.7095, -0.7047, -0.565, 0.4332, -0.7022, -0.5455, 0.4577, -0.7022, 0.2724, 0.6578, -0.7022, 0.3012, 0.6454, -0.7019, 0.05402, 0.7332, -0.6778, 0.3012, 0.6454, -0.7019, 0.3288, 0.6317, -0.702, 0.05402, 0.7332, -0.6778, 0.05402, 0.7332, -0.6778, 0.3288, 0.6317, -0.702, 0.3561, 0.6167, -0.702, 0.05402, 0.7332, -0.6778, 0.5457, 0.458, -0.7017, 0.5653, 0.4335, -0.7018, 0.91, 0.2013, -0.3626, 0.7018, 0.1238, 0.7015, 0.9112, 0.1606, -0.3794, 0.05402, 0.7332, -0.6778, 0.9112, 0.1606, -0.3794, 0.7068, 0.09296, 0.7013, 0.9103, 0.1196, -0.3962, 0.05402, 0.7332, -0.6778, 0.6575, -0.2723, -0.7025, 0.4578, -0.5452, -0.7023, 0.4335, -0.5649, -0.7021, -0.5248, -0.4812, -0.7021, -0.5455, -0.4575, -0.7022, -0.008001, -0.7096, -0.7045, -0.5455, -0.4575, -0.7022, -0.5648, -0.4334, -0.7023, -0.008001, -0.7096, -0.7045, -0.008001, -0.7096, -0.7045, -0.5648, -0.4334, -0.7023, -0.5832, -0.4083, -0.7022, -0.706, 0.09294, -0.7021, -0.701, 0.1237, -0.7023, -0.007656, 0.7095, -0.7047, -0.701, 0.1237, -0.7023, -0.6951, 0.1542, -0.7022, -0.007656, 0.7095, -0.7047, -0.007656, 0.7095, -0.7047, -0.6951, 0.1542, -0.7022, -0.6878, 0.1844, -0.7021, -0.6165, 0.356, -0.7023, -0.6006, 0.3822, -0.7023, -0.007656, 0.7095, -0.7047, -0.6006, 0.3822, -0.7023, -0.5831, 0.4084, -0.7023, -0.007656, 0.7095, -0.7047, -0.007656, 0.7095, -0.7047, -0.5831, 0.4084, -0.7023, -0.565, 0.4332, -0.7022, 0.1539, 0.6951, -0.7022, 0.05402, 0.7332, -0.6778, 0.1227, 0.7012, -0.7023, 0.05402, 0.7332, -0.6778, 0.02316, 0.7114, -0.7024, 0.1227, 0.7012, -0.7023, 0.1227, 0.7012, -0.7023, 0.02316, 0.7114, -0.7024, 0.06205, 0.7093, -0.7021, 0.1846, 0.6876, -0.7022, 0.214, 0.6791, -0.7022, 0.05402, 0.7332, -0.6778, 0.214, 0.6791, -0.7022, 0.2436, 0.6691, -0.7021, 0.05402, 0.7332, -0.6778, 0.05402, 0.7332, -0.6778, 0.2436, 0.6691, -0.7021, 0.2724, 0.6578, -0.7022, 0.4815, 0.5251, -0.7017, 0.5038, 0.5038, -0.7018, 0.05402, 0.7332, -0.6778, 0.5038, 0.5038, -0.7018, 0.5252, 0.4811, -0.7019, 0.05402, 0.7332, -0.6778, 0.05402, 0.7332, -0.6778, 0.5252, 0.4811, -0.7019, 0.5457, 0.458, -0.7017, 0.5653, 0.4335, -0.7018, 0.5835, 0.4086, -0.7018, 0.05402, 0.7332, -0.6778, 0.5835, 0.4086, -0.7018, 0.601, 0.3825, -0.7018, 0.05402, 0.7332, -0.6778, 0.05402, 0.7332, -0.6778, 0.601, 0.3825, -0.7018, 0.8552, 0.4937, -0.1578, 0.6575, -0.2723, -0.7025, 0.6004, -0.3826, -0.7023, 0.5832, -0.4084, -0.7022, 0.5832, -0.4084, -0.7022, 0.5648, -0.4333, -0.7023, 0.6575, -0.2723, -0.7025, 0.5648, -0.4333, -0.7023, 0.5453, -0.4577, -0.7023, 0.6575, -0.2723, -0.7025, 0.6575, -0.2723, -0.7025, 0.5453, -0.4577, -0.7023, 0.525, -0.481, -0.7022, 0.4335, -0.5649, -0.7021, 0.4082, -0.5833, -0.7023, 0.6575, -0.2723, -0.7025, 0.4082, -0.5833, -0.7023, 0.3825, -0.6004, -0.7023, 0.6575, -0.2723, -0.7025, 0.6575, -0.2723, -0.7025, 0.3825, -0.6004, -0.7023, 0.3561, -0.6166, -0.7022, 0.3287, -0.6315, -0.7023, 0.3008, -0.6454, -0.7021, 0.6575, -0.2723, -0.7025, 0.3008, -0.6454, -0.7021, 0.2724, -0.6577, -0.7023, 0.6575, -0.2723, -0.7025, 0.6575, -0.2723, -0.7025, 0.2724, -0.6577, -0.7023, 0.2436, -0.669, -0.7022, -0.5832, -0.4083, -0.7022, -0.6004, -0.3825, -0.7023, -0.008001, -0.7096, -0.7045, -0.6004, -0.3825, -0.7023, -0.6166, -0.356, -0.7022, -0.008001, -0.7096, -0.7045, -0.008001, -0.7096, -0.7045, -0.6166, -0.356, -0.7022, -0.6316, -0.3287, -0.7022, -0.1539, 0.6951, -0.7022, -0.1236, 0.7011, -0.7023, -0.4807, 0.5253, -0.7022, -0.1236, 0.7011, -0.7023, -0.09313, 0.7058, -0.7022, -0.4807, 0.5253, -0.7022, -0.4807, 0.5253, -0.7022, -0.09313, 0.7058, -0.7022, -0.06204, 0.7093, -0.7021, -0.5248, 0.4811, -0.7022, -0.5035, 0.5034, -0.7023, -0.007656, 0.7095, -0.7047, -0.5035, 0.5034, -0.7023, -0.4807, 0.5253, -0.7022, -0.007656, 0.7095, -0.7047, -0.007656, 0.7095, -0.7047, -0.4807, 0.5253, -0.7022, -0.0308, 0.7113, -0.7023, -0.4807, 0.5253, -0.7022, -0.06204, 0.7093, -0.7021, -0.0308, 0.7113, -0.7023, 0.6451, -0.301, -0.7023, 0.632, -0.3285, -0.7019, 0.6575, -0.2723, -0.7025, 0.632, -0.3285, -0.7019, 0.6167, -0.356, -0.7021, 0.6575, -0.2723, -0.7025, 0.6575, -0.2723, -0.7025, 0.6167, -0.356, -0.7021, 0.6004, -0.3826, -0.7023, 0.525, -0.481, -0.7022, 0.5033, -0.5036, -0.7022, 0.6575, -0.2723, -0.7025, 0.5033, -0.5036, -0.7022, 0.481, -0.5249, -0.7023, 0.6575, -0.2723, -0.7025, 0.6575, -0.2723, -0.7025, 0.481, -0.5249, -0.7023, 0.4578, -0.5452, -0.7023, 0.2436, -0.669, -0.7022, 0.214, -0.679, -0.7022, 0.6575, -0.2723, -0.7025, 0.214, -0.679, -0.7022, 0.184, -0.6879, -0.7021, 0.6575, -0.2723, -0.7025, 0.6575, -0.2723, -0.7025, 0.184, -0.6879, -0.7021, 0.1543, -0.6951, -0.7021, -0.03112, -0.7111, -0.7024, -0.4811, -0.5248, -0.7022, -0.008001, -0.7096, -0.7045, -0.4811, -0.5248, -0.7022, -0.5032, -0.5036, -0.7023, -0.008001, -0.7096, -0.7045, -0.008001, -0.7096, -0.7045, -0.5032, -0.5036, -0.7023, -0.5248, -0.4812, -0.7021, -0.03112, -0.7111, -0.7024, -0.06204, -0.7093, -0.7021, -0.4811, -0.5248, -0.7022, -0.06204, -0.7093, -0.7021, -0.09304, -0.7061, -0.702, -0.4811, -0.5248, -0.7022, -0.4811, -0.5248, -0.7022, -0.09304, -0.7061, -0.702, -0.1238, -0.7011, -0.7022, -0.2725, 0.6577, -0.7023, -0.2435, 0.669, -0.7022, -0.3824, 0.6004, -0.7023, -0.2139, -0.6791, -0.7022, -0.243, -0.6691, -0.7023, -0.3827, -0.6004, -0.7022, -0.4334, 0.5649, -0.7021, -0.408, 0.5835, -0.7022, -0.1841, 0.6877, -0.7022, -0.408, 0.5835, -0.7022, -0.3824, 0.6004, -0.7023, -0.1841, 0.6877, -0.7022, -0.1841, 0.6877, -0.7022, -0.3824, 0.6004, -0.7023, -0.2141, 0.679, -0.7022, -0.3824, 0.6004, -0.7023, -0.2435, 0.669, -0.7022, -0.2141, 0.679, -0.7022, -0.2139, -0.6791, -0.7022, -0.3827, -0.6004, -0.7022, -0.1844, -0.6876, -0.7023, -0.3827, -0.6004, -0.7022, -0.4082, -0.5832, -0.7023, -0.1844, -0.6876, -0.7023, -0.1844, -0.6876, -0.7023, -0.4082, -0.5832, -0.7023, -0.4334, -0.5649, -0.7022, -0.1539, 0.6951, -0.7022, -0.4807, 0.5253, -0.7022, -0.1841, 0.6877, -0.7022, -0.4807, 0.5253, -0.7022, -0.4578, 0.5452, -0.7022, -0.1841, 0.6877, -0.7022, -0.1841, 0.6877, -0.7022, -0.4578, 0.5452, -0.7022, -0.4334, 0.5649, -0.7021, -0.1238, -0.7011, -0.7022, -0.1543, -0.6951, -0.7021, -0.4811, -0.5248, -0.7022, -0.1543, -0.6951, -0.7021, -0.1844, -0.6876, -0.7023, -0.4811, -0.5248, -0.7022, -0.4811, -0.5248, -0.7022, -0.1844, -0.6876, -0.7023, -0.4578, -0.5452, -0.7022, -0.1844, -0.6876, -0.7023, -0.4334, -0.5649, -0.7022, -0.4578, -0.5452, -0.7022, -0.2725, 0.6577, -0.7023, -0.3824, 0.6004, -0.7023, -0.3008, 0.6453, -0.7022, -0.3824, 0.6004, -0.7023, -0.3557, 0.6167, -0.7023, -0.3008, 0.6453, -0.7022, -0.3008, 0.6453, -0.7022, -0.3557, 0.6167, -0.7023, -0.3285, 0.6314, -0.7024, -0.243, -0.6691, -0.7023, -0.2723, -0.6577, -0.7023, -0.3827, -0.6004, -0.7022, -0.2723, -0.6577, -0.7023, -0.3008, -0.6453, -0.7022, -0.3827, -0.6004, -0.7022, -0.3827, -0.6004, -0.7022, -0.3008, -0.6453, -0.7022, -0.356, -0.6166, -0.7022, -0.3008, -0.6453, -0.7022, -0.329, -0.6315, -0.7022, -0.356, -0.6166, -0.7022, 0.7103, 0.007687, 0.7038, 0.9026, 0.03938, -0.4287, 0.7122, 0.03119, 0.7013, 0.7122, 0.03119, 0.7013, 0.9074, 0.07915, -0.4126, 0.7098, 0.06249, 0.7017, 0.7098, 0.06249, 0.7017, 0.9103, 0.1196, -0.3962, 0.7068, 0.09296, 0.7013, 0.7068, 0.09296, 0.7013, 0.9112, 0.1606, -0.3794, 0.7018, 0.1238, 0.7015, 0.7018, 0.1238, 0.7015, 0.91, 0.2013, -0.3626, 0.6958, 0.1541, 0.7015, 0.6958, 0.1541, 0.7015, 0.9065, 0.243, -0.3452, 0.6884, 0.1846, 0.7014, 0.6884, 0.1846, 0.7014, 0.9012, 0.2838, -0.3276, 0.6796, 0.2148, 0.7015, 0.6796, 0.2148, 0.7015, 0.8934, 0.3245, -0.3107, 0.6694, 0.2433, 0.7019, 0.6694, 0.2433, 0.7019, 0.8834, 0.3657, -0.293, 0.6584, 0.2728, 0.7015, 0.6584, 0.2728, 0.7015, 0.8712, 0.4063, -0.2755, 0.6456, 0.3013, 0.7017, 0.6456, 0.3013, 0.7017, 0.8788, 0.4576, -0.1354, 0.686, 0.3572, 0.6339, 0.686, 0.3572, 0.6339, 0.8788, 0.4576, -0.1354, 0.05402, 0.7332, -0.6778, 0.8552, 0.4937, -0.1578, 0.8603, 0.4964, 0.1163, 0.0595, 0.7854, 0.6161, 0.8552, 0.4937, -0.1578, 0.601, 0.3825, -0.7018, 0.8603, 0.4964, 0.1163, 0.8013, 0.5612, 0.2071, 0.0595, 0.7854, 0.6161, 0.8219, 0.5238, 0.2239, 0.5835, 0.4086, -0.7018, 0.601, 0.3825, -0.7018, 0.5835, 0.4086, -0.7018, 0.8219, 0.5238, 0.2239, 0.7789, 0.5974, 0.1908, 0.0595, 0.7854, 0.6161, 0.8013, 0.5612, 0.2071, 0.5653, 0.4335, -0.7018, 0.5835, 0.4086, -0.7018, 0.5653, 0.4335, -0.7018, 0.8013, 0.5612, 0.2071, 0.0595, 0.7854, 0.6161, 0.7789, 0.5974, 0.1908, 0.5457, 0.458, -0.7017, 0.7542, 0.6329, 0.1747, 0.5653, 0.4335, -0.7018, 0.5457, 0.458, -0.7017, 0.7789, 0.5974, 0.1908, 0.0595, 0.7854, 0.6161, 0.7542, 0.6329, 0.1747, 0.5252, 0.4811, -0.7019, 0.7279, 0.6669, 0.1591, 0.5457, 0.458, -0.7017, 0.5252, 0.4811, -0.7019, 0.7542, 0.6329, 0.1747, 0.6997, 0.6998, 0.144, 0.0595, 0.7854, 0.6161, 0.7279, 0.6669, 0.1591, 0.5038, 0.5038, -0.7018, 0.5252, 0.4811, -0.7019, 0.5038, 0.5038, -0.7018, 0.7279, 0.6669, 0.1591, 0.6698, 0.7312, 0.1294, 0.0595, 0.7854, 0.6161, 0.6997, 0.6998, 0.144, 0.4815, 0.5251, -0.7017, 0.5038, 0.5038, -0.7018, 0.4815, 0.5251, -0.7017, 0.6997, 0.6998, 0.144, 0.0595, 0.7854, 0.6161, 0.6698, 0.7312, 0.1294, 0.458, 0.5454, -0.7019, 0.6387, 0.7607, 0.1155, 0.4815, 0.5251, -0.7017, 0.458, 0.5454, -0.7019, 0.6698, 0.7312, 0.1294, 0.6056, 0.7892, 0.1021, 0.0595, 0.7854, 0.6161, 0.6387, 0.7607, 0.1155, 0.4336, 0.5651, -0.7019, 0.458, 0.5454, -0.7019, 0.4336, 0.5651, -0.7019, 0.6387, 0.7607, 0.1155, 0.5708, 0.8162, 0.08931, 0.0595, 0.7854, 0.6161, 0.6056, 0.7892, 0.1021, 0.4085, 0.5834, -0.702, 0.4336, 0.5651, -0.7019, 0.4085, 0.5834, -0.702, 0.6056, 0.7892, 0.1021, 0.5355, 0.841, 0.07748, 0.0595, 0.7854, 0.6161, 0.5708, 0.8162, 0.08931, 0.3828, 0.6006, -0.7019, 0.4085, 0.5834, -0.702, 0.3828, 0.6006, -0.7019, 0.5708, 0.8162, 0.08931, 0.0595, 0.7854, 0.6161, 0.5355, 0.841, 0.07748, 0.3561, 0.6167, -0.702, 0.4989, 0.8641, 0.06642, 0.3828, 0.6006, -0.7019, 0.3561, 0.6167, -0.702, 0.5355, 0.841, 0.07748, 0.4614, 0.8854, 0.05614, 0.0595, 0.7854, 0.6161, 0.4989, 0.8641, 0.06642, 0.3288, 0.6317, -0.702, 0.3561, 0.6167, -0.702, 0.3288, 0.6317, -0.702, 0.4989, 0.8641, 0.06642, 0.4224, 0.9052, 0.04658, 0.0595, 0.7854, 0.6161, 0.4614, 0.8854, 0.05614, 0.3012, 0.6454, -0.7019, 0.3288, 0.6317, -0.702, 0.3012, 0.6454, -0.7019, 0.4614, 0.8854, 0.05614, 0.0595, 0.7854, 0.6161, 0.4224, 0.9052, 0.04658, 0.2724, 0.6578, -0.7022, 0.3823, 0.9233, 0.03778, 0.3012, 0.6454, -0.7019, 0.2724, 0.6578, -0.7022, 0.4224, 0.9052, 0.04658, 0.3419, 0.9392, 0.02998, 0.0595, 0.7854, 0.6161, 0.3823, 0.9233, 0.03778, 0.2436, 0.6691, -0.7021, 0.2724, 0.6578, -0.7022, 0.2436, 0.6691, -0.7021, 0.3823, 0.9233, 0.03778, 0.3005, 0.9535, 0.02299, 0.0595, 0.7854, 0.6161, 0.3419, 0.9392, 0.02998, 0.214, 0.6791, -0.7022, 0.2436, 0.6691, -0.7021, 0.214, 0.6791, -0.7022, 0.3419, 0.9392, 0.02998, 0.0595, 0.7854, 0.6161, 0.3005, 0.9535, 0.02299, 0.1846, 0.6876, -0.7022, 0.2586, 0.9658, 0.01692, 0.214, 0.6791, -0.7022, 0.1846, 0.6876, -0.7022, 0.3005, 0.9535, 0.02299, 0.121, 0.9926, 0.007145, 0.0595, 0.7854, 0.6161, 0.2586, 0.9658, 0.01692, 0.1539, 0.6951, -0.7022, 0.1846, 0.6876, -0.7022, 0.1539, 0.6951, -0.7022, 0.2586, 0.9658, 0.01692, 0.1539, 0.6951, -0.7022, 0.1227, 0.7012, -0.7023, 0.121, 0.9926, 0.007145, 0.7095, -0.007683, 0.7047, 0.7095, -0.007683, -0.7047, 0.6995, 0.007169, -0.7146, 0.7103, 0.007687, 0.7038, 0.1227, 0.7012, -0.7023, 0.09315, 0.7058, -0.7022, 0.07645, 0.997, 0.01398, 0.07645, 0.997, 0.01398, 0.09315, 0.7058, -0.7022, 0.09334, 0.7058, 0.7022, 0.09315, 0.7058, -0.7022, 0.06205, 0.7093, -0.7021, 0.09334, 0.7058, 0.7022, 0.09334, 0.7058, 0.7022, 0.06205, 0.7093, -0.7021, 0.06191, 0.7093, 0.7021, 0.06205, 0.7093, -0.7021, 0.02316, 0.7114, -0.7024, 0.06191, 0.7093, 0.7021, 0.06191, 0.7093, 0.7021, 0.02316, 0.7114, -0.7024, 0.03254, 0.9994, 0.01406, -0.6208, -0.005616, 0.7839, -0.7095, -0.0077, -0.7047, -0.7124, -0.03129, -0.7011, -0.6208, -0.005616, 0.7839, -0.7095, 0.0077, 0.7047, -0.7095, 0.007608, -0.7047, -0.7095, -0.0077, -0.7047, -0.7124, -0.03129, -0.7011, -0.7091, -0.06201, -0.7024, -0.9271, -0.04389, 0.3723, -0.9271, -0.04389, 0.3723, -0.7091, -0.06201, -0.7024, -0.8974, -0.05747, 0.4375, -0.7091, -0.06201, -0.7024, -0.706, -0.09285, -0.7021, -0.8974, -0.05747, 0.4375, -0.8974, -0.05747, 0.4375, -0.706, -0.09285, -0.7021, -0.706, -0.09294, 0.7021, -0.706, -0.09285, -0.7021, -0.7011, -0.1236, -0.7023, -0.706, -0.09294, 0.7021, -0.706, -0.09294, 0.7021, -0.7011, -0.1236, -0.7023, -0.7013, -0.1235, 0.7021, -0.7011, -0.1236, -0.7023, -0.6951, -0.1539, -0.7023, -0.7013, -0.1235, 0.7021, -0.7013, -0.1235, 0.7021, -0.6951, -0.1539, -0.7023, -0.6951, -0.1538, 0.7022, -0.6951, -0.1539, -0.7023, -0.6878, -0.1845, -0.7021, -0.6951, -0.1538, 0.7022, -0.6951, -0.1538, 0.7022, -0.6878, -0.1845, -0.7021, -0.6878, -0.1843, 0.7021, -0.6878, -0.1845, -0.7021, -0.6788, -0.2143, -0.7023, -0.6878, -0.1843, 0.7021, -0.6878, -0.1843, 0.7021, -0.6788, -0.2143, -0.7023, -0.6788, -0.2143, 0.7023, -0.6788, -0.2143, -0.7023, -0.6691, -0.2432, -0.7023, -0.6788, -0.2143, 0.7023, -0.6788, -0.2143, 0.7023, -0.6691, -0.2432, -0.7023, -0.669, -0.2433, 0.7023, -0.6691, -0.2432, -0.7023, -0.6576, -0.2723, -0.7024, -0.669, -0.2433, 0.7023, -0.669, -0.2433, 0.7023, -0.6576, -0.2723, -0.7024, -0.6579, -0.2725, 0.7021, -0.6576, -0.2723, -0.7024, -0.6451, -0.3011, -0.7023, -0.6579, -0.2725, 0.7021, -0.6579, -0.2725, 0.7021, -0.6451, -0.3011, -0.7023, -0.6454, -0.3008, 0.7022, -0.6451, -0.3011, -0.7023, -0.6316, -0.3287, -0.7022, -0.6454, -0.3008, 0.7022, -0.6454, -0.3008, 0.7022, -0.6316, -0.3287, -0.7022, -0.6316, -0.3286, 0.7022, -0.6316, -0.3287, -0.7022, -0.6166, -0.356, -0.7022, -0.6316, -0.3286, 0.7022, -0.6316, -0.3286, 0.7022, -0.6166, -0.356, -0.7022, -0.6166, -0.3561, 0.7022, -0.6166, -0.356, -0.7022, -0.6004, -0.3825, -0.7023, -0.6166, -0.3561, 0.7022, -0.6166, -0.3561, 0.7022, -0.6004, -0.3825, -0.7023, -0.6008, -0.3821, 0.7022, -0.6004, -0.3825, -0.7023, -0.5832, -0.4083, -0.7022, -0.6008, -0.3821, 0.7022, -0.6008, -0.3821, 0.7022, -0.5832, -0.4083, -0.7022, -0.5831, -0.4085, 0.7022, -0.5832, -0.4083, -0.7022, -0.5648, -0.4334, -0.7023, -0.5831, -0.4085, 0.7022, -0.5831, -0.4085, 0.7022, -0.5648, -0.4334, -0.7023, -0.5649, -0.4333, 0.7023, -0.5648, -0.4334, -0.7023, -0.5455, -0.4575, -0.7022, -0.5649, -0.4333, 0.7023, -0.5649, -0.4333, 0.7023, -0.5455, -0.4575, -0.7022, -0.5456, -0.4574, 0.7022, -0.5455, -0.4575, -0.7022, -0.5248, -0.4812, -0.7021, -0.5456, -0.4574, 0.7022, -0.5456, -0.4574, 0.7022, -0.5248, -0.4812, -0.7021, -0.5249, -0.4812, 0.7021, -0.5248, -0.4812, -0.7021, -0.5032, -0.5036, -0.7023, -0.5249, -0.4812, 0.7021, -0.5249, -0.4812, 0.7021, -0.5032, -0.5036, -0.7023, -0.5032, -0.5035, 0.7023, -0.5032, -0.5036, -0.7023, -0.4811, -0.5248, -0.7022, -0.5032, -0.5035, 0.7023, -0.5032, -0.5035, 0.7023, -0.4811, -0.5248, -0.7022, -0.4808, -0.5251, 0.7022, -0.4811, -0.5248, -0.7022, -0.4578, -0.5452, -0.7022, -0.4808, -0.5251, 0.7022, -0.4808, -0.5251, 0.7022, -0.4578, -0.5452, -0.7022, -0.4578, -0.5452, 0.7022, -0.4578, -0.5452, -0.7022, -0.4334, -0.5649, -0.7022, -0.4578, -0.5452, 0.7022, -0.4578, -0.5452, 0.7022, -0.4334, -0.5649, -0.7022, -0.4335, -0.5649, 0.7021, -0.4334, -0.5649, -0.7022, -0.4082, -0.5832, -0.7023, -0.4335, -0.5649, 0.7021, -0.4335, -0.5649, 0.7021, -0.4082, -0.5832, -0.7023, -0.4086, -0.5831, 0.7021, -0.4082, -0.5832, -0.7023, -0.3827, -0.6004, -0.7022, -0.4086, -0.5831, 0.7021, -0.4086, -0.5831, 0.7021, -0.3827, -0.6004, -0.7022, -0.3826, -0.6004, 0.7023, -0.3827, -0.6004, -0.7022, -0.356, -0.6166, -0.7022, -0.3826, -0.6004, 0.7023, -0.3826, -0.6004, 0.7023, -0.356, -0.6166, -0.7022, -0.3562, -0.6165, 0.7021, -0.356, -0.6166, -0.7022, -0.329, -0.6315, -0.7022, -0.3562, -0.6165, 0.7021, -0.3562, -0.6165, 0.7021, -0.329, -0.6315, -0.7022, -0.3286, -0.6316, 0.7022, -0.329, -0.6315, -0.7022, -0.3008, -0.6453, -0.7022, -0.3286, -0.6316, 0.7022, -0.3286, -0.6316, 0.7022, -0.3008, -0.6453, -0.7022, -0.3005, -0.6453, 0.7023, -0.3008, -0.6453, -0.7022, -0.2723, -0.6577, -0.7023, -0.3005, -0.6453, 0.7023, -0.3005, -0.6453, 0.7023, -0.2723, -0.6577, -0.7023, -0.2725, -0.6577, 0.7023, -0.2723, -0.6577, -0.7023, -0.243, -0.6691, -0.7023, -0.2725, -0.6577, 0.7023, -0.2725, -0.6577, 0.7023, -0.243, -0.6691, -0.7023, -0.2436, -0.669, 0.7022, -0.243, -0.6691, -0.7023, -0.2139, -0.6791, -0.7022, -0.2436, -0.669, 0.7022, -0.2436, -0.669, 0.7022, -0.2139, -0.6791, -0.7022, -0.2142, -0.679, 0.7022, -0.2139, -0.6791, -0.7022, -0.1844, -0.6876, -0.7023, -0.2142, -0.679, 0.7022, -0.2142, -0.679, 0.7022, -0.1844, -0.6876, -0.7023, -0.1844, -0.6876, 0.7023, -0.1844, -0.6876, -0.7023, -0.1543, -0.6951, -0.7021, -0.1844, -0.6876, 0.7023, -0.1844, -0.6876, 0.7023, -0.1543, -0.6951, -0.7021, -0.1542, -0.6951, 0.7021, -0.1543, -0.6951, -0.7021, -0.1238, -0.7011, -0.7022, -0.1542, -0.6951, 0.7021, -0.1542, -0.6951, 0.7021, -0.1238, -0.7011, -0.7022, -0.1233, -0.7012, 0.7022, -0.1238, -0.7011, -0.7022, -0.09304, -0.7061, -0.702, -0.1233, -0.7012, 0.7022, -0.1233, -0.7012, 0.7022, -0.09304, -0.7061, -0.702, -0.09304, -0.706, 0.702, -0.09304, -0.7061, -0.702, -0.06204, -0.7093, -0.7021, -0.09304, -0.706, 0.702, -0.09304, -0.706, 0.702, -0.06204, -0.7093, -0.7021, -0.06202, -0.7093, 0.7021, -0.06204, -0.7093, -0.7021, -0.03112, -0.7111, -0.7024, -0.06202, -0.7093, 0.7021, -0.06202, -0.7093, 0.7021, -0.03112, -0.7111, -0.7024, -0.03111, -0.7111, 0.7024, -0.03112, -0.7111, -0.7024, -0.008001, -0.7096, -0.7045, -0.03111, -0.7111, 0.7024, -0.03111, -0.7111, 0.7024, -0.008001, -0.7096, -0.7045, -0.01515, -0.7111, 0.7029, 0.0595, 0.7854, 0.6161, 0.121, 0.9926, 0.007145, 0.1227, 0.7012, -0.7023, 0.07645, 0.997, 0.01398, 0.03254, 0.9994, 0.01406, 0.02316, 0.7114, -0.7024, 0.05402, 0.7332, -0.6778, -0.007656, 0.7095, -0.7047, -0.007666, 0.7095, 0.7047, -0.6315, 0.3288, 0.7022, -0.6451, 0.3011, 0.7023, -0.007666, 0.7095, 0.7047, -0.6451, 0.3011, 0.7023, -0.6579, 0.2725, 0.7021, -0.007666, 0.7095, 0.7047, -0.007666, 0.7095, 0.7047, -0.6579, 0.2725, 0.7021, -0.6691, 0.2431, 0.7023, 0.7095, -0.007683, 0.7047, 0.7103, 0.007687, 0.7038, 0.0595, 0.7854, 0.6161, -0.007666, 0.7095, 0.7047, -0.7095, 0.0077, 0.7047, -0.6208, -0.005616, 0.7839, -0.01515, -0.7111, 0.7029, 0.007661, -0.7095, 0.7047, -0.01515, -0.7111, 0.7029, -0.6951, -0.1538, 0.7022, -0.6878, -0.1843, 0.7021, 0.1543, -0.6951, 0.7021, 0.1841, -0.6879, 0.7021, 0.6575, -0.2722, 0.7025, -0.5248, 0.4811, 0.7022, -0.5454, 0.4577, 0.7022, -0.007666, 0.7095, 0.7047, -0.5454, 0.4577, 0.7022, -0.5649, 0.4333, 0.7022, -0.007666, 0.7095, 0.7047, -0.007666, 0.7095, 0.7047, -0.5649, 0.4333, 0.7022, -0.5832, 0.4083, 0.7023, -0.6691, 0.2431, 0.7023, -0.6788, 0.2142, 0.7024, -0.007666, 0.7095, 0.7047, -0.6788, 0.2142, 0.7024, -0.6877, 0.1846, 0.7021, -0.007666, 0.7095, 0.7047, -0.007666, 0.7095, 0.7047, -0.6877, 0.1846, 0.7021, -0.6951, 0.1543, 0.7022, -0.7091, 0.06199, 0.7024, -0.7113, 0.03119, 0.7021, -0.007666, 0.7095, 0.7047, -0.7113, 0.03119, 0.7021, -0.7095, 0.0077, 0.7047, -0.007666, 0.7095, 0.7047, -0.01515, -0.7111, 0.7029, -0.6208, -0.005616, 0.7839, -0.7124, -0.03129, -0.7011, -0.9271, -0.04389, 0.3723, -0.8974, -0.05747, 0.4375, -0.6878, -0.1843, 0.7021, -0.6788, -0.2143, 0.7023, -0.01515, -0.7111, 0.7029, -0.6788, -0.2143, 0.7023, -0.669, -0.2433, 0.7023, -0.01515, -0.7111, 0.7029, -0.01515, -0.7111, 0.7029, -0.669, -0.2433, 0.7023, -0.6579, -0.2725, 0.7021, -0.6579, -0.2725, 0.7021, -0.6454, -0.3008, 0.7022, -0.01515, -0.7111, 0.7029, -0.6454, -0.3008, 0.7022, -0.6316, -0.3286, 0.7022, -0.01515, -0.7111, 0.7029, -0.01515, -0.7111, 0.7029, -0.6316, -0.3286, 0.7022, -0.6166, -0.3561, 0.7022, 0.669, -0.2433, 0.7023, 0.6791, -0.2139, 0.7022, 0.007661, -0.7095, 0.7047, 0.6791, -0.2139, 0.7022, 0.6876, -0.1841, 0.7024, 0.007661, -0.7095, 0.7047, 0.007661, -0.7095, 0.7047, 0.6876, -0.1841, 0.7024, 0.6951, -0.1539, 0.7022, 0.6951, -0.1539, 0.7022, 0.7011, -0.1237, 0.7023, 0.007661, -0.7095, 0.7047, 0.7011, -0.1237, 0.7023, 0.7056, -0.09306, 0.7024, 0.007661, -0.7095, 0.7047, 0.007661, -0.7095, 0.7047, 0.7056, -0.09306, 0.7024, 0.7091, -0.062, 0.7024, 0.7091, -0.062, 0.7024, 0.7111, -0.03073, 0.7025, 0.007661, -0.7095, 0.7047, 0.7111, -0.03073, 0.7025, 0.7095, -0.007683, 0.7047, 0.007661, -0.7095, 0.7047, 0.0595, 0.7854, 0.6161, 0.7103, 0.007687, 0.7038, 0.7122, 0.03119, 0.7013, -0.5832, 0.4083, 0.7023, -0.6005, 0.3826, 0.7022, -0.007666, 0.7095, 0.7047, -0.6005, 0.3826, 0.7022, -0.6165, 0.3559, 0.7023, -0.007666, 0.7095, 0.7047, -0.007666, 0.7095, 0.7047, -0.6165, 0.3559, 0.7023, -0.6315, 0.3288, 0.7022, -0.6951, 0.1543, 0.7022, -0.7011, 0.1237, 0.7023, -0.007666, 0.7095, 0.7047, -0.7011, 0.1237, 0.7023, -0.706, 0.09285, 0.7021, -0.007666, 0.7095, 0.7047, -0.007666, 0.7095, 0.7047, -0.706, 0.09285, 0.7021, -0.7091, 0.06199, 0.7024, -0.8974, -0.05747, 0.4375, -0.706, -0.09294, 0.7021, -0.01515, -0.7111, 0.7029, -0.706, -0.09294, 0.7021, -0.7013, -0.1235, 0.7021, -0.01515, -0.7111, 0.7029, -0.01515, -0.7111, 0.7029, -0.7013, -0.1235, 0.7021, -0.6951, -0.1538, 0.7022, 0.6575, -0.2722, 0.7025, 0.4578, -0.5452, 0.7022, 0.4809, -0.5249, 0.7023, -0.03089, 0.7113, 0.7023, -0.481, 0.5248, 0.7023, -0.007666, 0.7095, 0.7047, -0.481, 0.5248, 0.7023, -0.5034, 0.5035, 0.7023, -0.007666, 0.7095, 0.7047, -0.007666, 0.7095, 0.7047, -0.5034, 0.5035, 0.7023, -0.5248, 0.4811, 0.7022, -0.03089, 0.7113, 0.7023, -0.06204, 0.7093, 0.7021, -0.481, 0.5248, 0.7023, -0.06204, 0.7093, 0.7021, -0.09316, 0.7058, 0.7022, -0.481, 0.5248, 0.7023, -0.481, 0.5248, 0.7023, -0.09316, 0.7058, 0.7022, -0.1236, 0.7011, 0.7023, -0.5249, -0.4812, 0.7021, -0.01515, -0.7111, 0.7029, -0.5456, -0.4574, 0.7022, -0.01515, -0.7111, 0.7029, -0.5649, -0.4333, 0.7023, -0.5456, -0.4574, 0.7022, 0.669, -0.2433, 0.7023, 0.007661, -0.7095, 0.7047, 0.6575, -0.2722, 0.7025, 0.007661, -0.7095, 0.7047, 0.03113, -0.7111, 0.7024, 0.6575, -0.2722, 0.7025, 0.6575, -0.2722, 0.7025, 0.03113, -0.7111, 0.7024, 0.06203, -0.7093, 0.7021, 0.06203, -0.7093, 0.7021, 0.09283, -0.7058, 0.7023, 0.6575, -0.2722, 0.7025, 0.09283, -0.7058, 0.7023, 0.124, -0.701, 0.7023, 0.6575, -0.2722, 0.7025, 0.6575, -0.2722, 0.7025, 0.124, -0.701, 0.7023, 0.1543, -0.6951, 0.7021, 0.6575, -0.2722, 0.7025, 0.356, -0.6166, 0.7022, 0.3826, -0.6004, 0.7023, 0.7122, 0.03119, 0.7013, 0.7098, 0.06249, 0.7017, 0.0595, 0.7854, 0.6161, 0.7098, 0.06249, 0.7017, 0.7068, 0.09296, 0.7013, 0.0595, 0.7854, 0.6161, 0.0595, 0.7854, 0.6161, 0.7068, 0.09296, 0.7013, 0.7018, 0.1238, 0.7015, 0.6796, 0.2148, 0.7015, 0.6694, 0.2433, 0.7019, 0.0595, 0.7854, 0.6161, 0.6694, 0.2433, 0.7019, 0.6584, 0.2728, 0.7015, 0.0595, 0.7854, 0.6161, 0.0595, 0.7854, 0.6161, 0.6584, 0.2728, 0.7015, 0.6456, 0.3013, 0.7017, 0.6456, 0.3013, 0.7017, 0.686, 0.3572, 0.6339, 0.0595, 0.7854, 0.6161, 0.0595, 0.7854, 0.6161, 0.8603, 0.4964, 0.1163, 0.601, 0.3825, -0.7018, 0.8219, 0.5238, 0.2239, -0.214, 0.679, 0.7022, -0.2435, 0.669, 0.7022, -0.3824, 0.6004, 0.7023, -0.6166, -0.3561, 0.7022, -0.6008, -0.3821, 0.7022, -0.01515, -0.7111, 0.7029, -0.6008, -0.3821, 0.7022, -0.5831, -0.4085, 0.7022, -0.01515, -0.7111, 0.7029, -0.01515, -0.7111, 0.7029, -0.5831, -0.4085, 0.7022, -0.5649, -0.4333, 0.7023, 0.7018, 0.1238, 0.7015, 0.6958, 0.1541, 0.7015, 0.0595, 0.7854, 0.6161, 0.6958, 0.1541, 0.7015, 0.6884, 0.1846, 0.7014, 0.0595, 0.7854, 0.6161, 0.0595, 0.7854, 0.6161, 0.6884, 0.1846, 0.7014, 0.6796, 0.2148, 0.7015, 0.07645, 0.997, 0.01398, 0.09334, 0.7058, 0.7022, 0.06191, 0.7093, 0.7021, -0.214, 0.679, 0.7022, -0.3824, 0.6004, 0.7023, -0.1841, 0.6877, 0.7022, -0.3824, 0.6004, 0.7023, -0.408, 0.5835, 0.7022, -0.1841, 0.6877, 0.7022, -0.1841, 0.6877, 0.7022, -0.408, 0.5835, 0.7022, -0.4334, 0.5649, 0.7022, -0.1542, -0.6951, 0.7021, -0.1233, -0.7012, 0.7022, -0.4808, -0.5251, 0.7022, -0.1233, -0.7012, 0.7022, -0.09304, -0.706, 0.702, -0.4808, -0.5251, 0.7022, -0.4808, -0.5251, 0.7022, -0.09304, -0.706, 0.702, -0.06202, -0.7093, 0.7021, -0.5249, -0.4812, 0.7021, -0.5032, -0.5035, 0.7023, -0.01515, -0.7111, 0.7029, -0.5032, -0.5035, 0.7023, -0.4808, -0.5251, 0.7022, -0.01515, -0.7111, 0.7029, -0.01515, -0.7111, 0.7029, -0.4808, -0.5251, 0.7022, -0.03111, -0.7111, 0.7024, -0.4808, -0.5251, 0.7022, -0.06202, -0.7093, 0.7021, -0.03111, -0.7111, 0.7024, 0.2723, -0.6577, 0.7023, 0.3008, -0.6454, 0.7021, 0.6575, -0.2722, 0.7025, 0.3008, -0.6454, 0.7021, 0.3287, -0.6315, 0.7023, 0.6575, -0.2722, 0.7025, 0.6575, -0.2722, 0.7025, 0.3287, -0.6315, 0.7023, 0.356, -0.6166, 0.7022, 0.3826, -0.6004, 0.7023, 0.4083, -0.5832, 0.7022, 0.6575, -0.2722, 0.7025, 0.4083, -0.5832, 0.7022, 0.4335, -0.5649, 0.7021, 0.6575, -0.2722, 0.7025, 0.6575, -0.2722, 0.7025, 0.4335, -0.5649, 0.7021, 0.4578, -0.5452, 0.7022, 0.5452, -0.4577, 0.7023, 0.5648, -0.4333, 0.7023, 0.6575, -0.2722, 0.7025, 0.5648, -0.4333, 0.7023, 0.5832, -0.4084, 0.7022, 0.6575, -0.2722, 0.7025, 0.6575, -0.2722, 0.7025, 0.5832, -0.4084, 0.7022, 0.6007, -0.3824, 0.7021, 0.07645, 0.997, 0.01398, 0.06191, 0.7093, 0.7021, 0.03254, 0.9994, 0.01406, -0.1236, 0.7011, 0.7023, -0.154, 0.6951, 0.7022, -0.481, 0.5248, 0.7023, -0.154, 0.6951, 0.7022, -0.1841, 0.6877, 0.7022, -0.481, 0.5248, 0.7023, -0.481, 0.5248, 0.7023, -0.1841, 0.6877, 0.7022, -0.4578, 0.5452, 0.7022, -0.1841, 0.6877, 0.7022, -0.4334, 0.5649, 0.7022, -0.4578, 0.5452, 0.7022, -0.2725, -0.6577, 0.7023, -0.2436, -0.669, 0.7022, -0.3826, -0.6004, 0.7023, 0.1841, -0.6879, 0.7021, 0.214, -0.679, 0.7022, 0.6575, -0.2722, 0.7025, 0.214, -0.679, 0.7022, 0.2435, -0.669, 0.7022, 0.6575, -0.2722, 0.7025, 0.6575, -0.2722, 0.7025, 0.2435, -0.669, 0.7022, 0.2723, -0.6577, 0.7023, 0.4809, -0.5249, 0.7023, 0.5037, -0.5031, 0.7023, 0.6575, -0.2722, 0.7025, 0.5037, -0.5031, 0.7023, 0.5249, -0.481, 0.7022, 0.6575, -0.2722, 0.7025, 0.6575, -0.2722, 0.7025, 0.5249, -0.481, 0.7022, 0.5452, -0.4577, 0.7023, 0.6007, -0.3824, 0.7021, 0.6166, -0.356, 0.7022, 0.6575, -0.2722, 0.7025, 0.6166, -0.356, 0.7022, 0.6315, -0.3286, 0.7023, 0.6575, -0.2722, 0.7025, 0.6575, -0.2722, 0.7025, 0.6315, -0.3286, 0.7023, 0.6451, -0.301, 0.7023, -0.2435, 0.669, 0.7022, -0.2725, 0.6577, 0.7023, -0.3824, 0.6004, 0.7023, -0.2725, 0.6577, 0.7023, -0.3011, 0.6452, 0.7021, -0.3824, 0.6004, 0.7023, -0.3824, 0.6004, 0.7023, -0.3011, 0.6452, 0.7021, -0.3565, 0.6163, 0.7022, -0.3011, 0.6452, 0.7021, -0.3283, 0.6318, 0.7022, -0.3565, 0.6163, 0.7022, -0.4335, -0.5649, 0.7021, -0.4086, -0.5831, 0.7021, -0.1844, -0.6876, 0.7023, -0.4086, -0.5831, 0.7021, -0.3826, -0.6004, 0.7023, -0.1844, -0.6876, 0.7023, -0.1844, -0.6876, 0.7023, -0.3826, -0.6004, 0.7023, -0.2142, -0.679, 0.7022, -0.3826, -0.6004, 0.7023, -0.2436, -0.669, 0.7022, -0.2142, -0.679, 0.7022, -0.1542, -0.6951, 0.7021, -0.4808, -0.5251, 0.7022, -0.1844, -0.6876, 0.7023, -0.4808, -0.5251, 0.7022, -0.4578, -0.5452, 0.7022, -0.1844, -0.6876, 0.7023, -0.1844, -0.6876, 0.7023, -0.4578, -0.5452, 0.7022, -0.4335, -0.5649, 0.7021, -0.2725, -0.6577, 0.7023, -0.3826, -0.6004, 0.7023, -0.3005, -0.6453, 0.7023, -0.3826, -0.6004, 0.7023, -0.3562, -0.6165, 0.7021, -0.3005, -0.6453, 0.7023, -0.3005, -0.6453, 0.7023, -0.3562, -0.6165, 0.7021, -0.3286, -0.6316, 0.7022, 0.7095, -0.007683, -0.7047, 0.7095, -0.007683, 0.7047, 0.7111, -0.03073, 0.7025, 0.7095, -0.007683, -0.7047, 0.7111, -0.03073, 0.7025, 0.7113, -0.03119, -0.7022, 0.7111, -0.03073, 0.7025, 0.7091, -0.062, 0.7024, 0.7113, -0.03119, -0.7022, 0.7113, -0.03119, -0.7022, 0.7091, -0.062, 0.7024, 0.7091, -0.062, -0.7024, 0.7091, -0.062, 0.7024, 0.7056, -0.09306, 0.7024, 0.7091, -0.062, -0.7024, 0.7091, -0.062, -0.7024, 0.7056, -0.09306, 0.7024, 0.706, -0.09287, -0.7021, 0.7056, -0.09306, 0.7024, 0.7011, -0.1237, 0.7023, 0.706, -0.09287, -0.7021, 0.706, -0.09287, -0.7021, 0.7011, -0.1237, 0.7023, 0.7011, -0.1237, -0.7023, 0.7011, -0.1237, 0.7023, 0.6951, -0.1539, 0.7022, 0.7011, -0.1237, -0.7023, 0.7011, -0.1237, -0.7023, 0.6951, -0.1539, 0.7022, 0.6951, -0.1539, -0.7023, 0.6951, -0.1539, 0.7022, 0.6876, -0.1841, 0.7024, 0.6951, -0.1539, -0.7023, 0.6951, -0.1539, -0.7023, 0.6876, -0.1841, 0.7024, 0.6878, -0.1844, -0.7021, 0.6876, -0.1841, 0.7024, 0.6791, -0.2139, 0.7022, 0.6878, -0.1844, -0.7021, 0.6878, -0.1844, -0.7021, 0.6791, -0.2139, 0.7022, 0.679, -0.214, -0.7022, 0.6791, -0.2139, 0.7022, 0.669, -0.2433, 0.7023, 0.679, -0.214, -0.7022, 0.679, -0.214, -0.7022, 0.669, -0.2433, 0.7023, 0.669, -0.2433, -0.7023, 0.669, -0.2433, 0.7023, 0.6575, -0.2722, 0.7025, 0.669, -0.2433, -0.7023, 0.669, -0.2433, -0.7023, 0.6575, -0.2722, 0.7025, 0.6575, -0.2723, -0.7025, 0.6575, -0.2722, 0.7025, 0.6451, -0.301, 0.7023, 0.6575, -0.2723, -0.7025, 0.6575, -0.2723, -0.7025, 0.6451, -0.301, 0.7023, 0.6451, -0.301, -0.7023, 0.6451, -0.301, 0.7023, 0.6315, -0.3286, 0.7023, 0.6451, -0.301, -0.7023, 0.6451, -0.301, -0.7023, 0.6315, -0.3286, 0.7023, 0.632, -0.3285, -0.7019, 0.6315, -0.3286, 0.7023, 0.6166, -0.356, 0.7022, 0.632, -0.3285, -0.7019, 0.632, -0.3285, -0.7019, 0.6166, -0.356, 0.7022, 0.6167, -0.356, -0.7021, 0.6166, -0.356, 0.7022, 0.6007, -0.3824, 0.7021, 0.6167, -0.356, -0.7021, 0.6167, -0.356, -0.7021, 0.6007, -0.3824, 0.7021, 0.6004, -0.3826, -0.7023, 0.6007, -0.3824, 0.7021, 0.5832, -0.4084, 0.7022, 0.6004, -0.3826, -0.7023, 0.6004, -0.3826, -0.7023, 0.5832, -0.4084, 0.7022, 0.5832, -0.4084, -0.7022, 0.5832, -0.4084, 0.7022, 0.5648, -0.4333, 0.7023, 0.5832, -0.4084, -0.7022, 0.5832, -0.4084, -0.7022, 0.5648, -0.4333, 0.7023, 0.5648, -0.4333, -0.7023, 0.5648, -0.4333, 0.7023, 0.5452, -0.4577, 0.7023, 0.5648, -0.4333, -0.7023, 0.5648, -0.4333, -0.7023, 0.5452, -0.4577, 0.7023, 0.5453, -0.4577, -0.7023, 0.5452, -0.4577, 0.7023, 0.5249, -0.481, 0.7022, 0.5453, -0.4577, -0.7023, 0.5453, -0.4577, -0.7023, 0.5249, -0.481, 0.7022, 0.525, -0.481, -0.7022, 0.5249, -0.481, 0.7022, 0.5037, -0.5031, 0.7023, 0.525, -0.481, -0.7022, 0.525, -0.481, -0.7022, 0.5037, -0.5031, 0.7023, 0.5033, -0.5036, -0.7022, 0.5037, -0.5031, 0.7023, 0.4809, -0.5249, 0.7023, 0.5033, -0.5036, -0.7022, 0.5033, -0.5036, -0.7022, 0.4809, -0.5249, 0.7023, 0.481, -0.5249, -0.7023, 0.4809, -0.5249, 0.7023, 0.4578, -0.5452, 0.7022, 0.481, -0.5249, -0.7023, 0.481, -0.5249, -0.7023, 0.4578, -0.5452, 0.7022, 0.4578, -0.5452, -0.7023, 0.4578, -0.5452, 0.7022, 0.4335, -0.5649, 0.7021, 0.4578, -0.5452, -0.7023, 0.4578, -0.5452, -0.7023, 0.4335, -0.5649, 0.7021, 0.4335, -0.5649, -0.7021, 0.4335, -0.5649, 0.7021, 0.4083, -0.5832, 0.7022, 0.4335, -0.5649, -0.7021, 0.4335, -0.5649, -0.7021, 0.4083, -0.5832, 0.7022, 0.4082, -0.5833, -0.7023, 0.4083, -0.5832, 0.7022, 0.3826, -0.6004, 0.7023, 0.4082, -0.5833, -0.7023, 0.4082, -0.5833, -0.7023, 0.3826, -0.6004, 0.7023, 0.3825, -0.6004, -0.7023, 0.3826, -0.6004, 0.7023, 0.356, -0.6166, 0.7022, 0.3825, -0.6004, -0.7023, 0.3825, -0.6004, -0.7023, 0.356, -0.6166, 0.7022, 0.3561, -0.6166, -0.7022, 0.356, -0.6166, 0.7022, 0.3287, -0.6315, 0.7023, 0.3561, -0.6166, -0.7022, 0.3561, -0.6166, -0.7022, 0.3287, -0.6315, 0.7023, 0.3287, -0.6315, -0.7023, 0.3287, -0.6315, 0.7023, 0.3008, -0.6454, 0.7021, 0.3287, -0.6315, -0.7023, 0.3287, -0.6315, -0.7023, 0.3008, -0.6454, 0.7021, 0.3008, -0.6454, -0.7021, 0.3008, -0.6454, 0.7021, 0.2723, -0.6577, 0.7023, 0.3008, -0.6454, -0.7021, 0.3008, -0.6454, -0.7021, 0.2723, -0.6577, 0.7023, 0.2724, -0.6577, -0.7023, 0.2723, -0.6577, 0.7023, 0.2435, -0.669, 0.7022, 0.2724, -0.6577, -0.7023, 0.2724, -0.6577, -0.7023, 0.2435, -0.669, 0.7022, 0.2436, -0.669, -0.7022, 0.2435, -0.669, 0.7022, 0.214, -0.679, 0.7022, 0.2436, -0.669, -0.7022, 0.2436, -0.669, -0.7022, 0.214, -0.679, 0.7022, 0.214, -0.679, -0.7022, 0.214, -0.679, 0.7022, 0.1841, -0.6879, 0.7021, 0.214, -0.679, -0.7022, 0.214, -0.679, -0.7022, 0.1841, -0.6879, 0.7021, 0.184, -0.6879, -0.7021, 0.1841, -0.6879, 0.7021, 0.1543, -0.6951, 0.7021, 0.184, -0.6879, -0.7021, 0.184, -0.6879, -0.7021, 0.1543, -0.6951, 0.7021, 0.1543, -0.6951, -0.7021, 0.1543, -0.6951, 0.7021, 0.124, -0.701, 0.7023, 0.1543, -0.6951, -0.7021, 0.1543, -0.6951, -0.7021, 0.124, -0.701, 0.7023, 0.1238, -0.7011, -0.7022, 0.124, -0.701, 0.7023, 0.09283, -0.7058, 0.7023, 0.1238, -0.7011, -0.7022, 0.1238, -0.7011, -0.7022, 0.09283, -0.7058, 0.7023, 0.09283, -0.7058, -0.7023, 0.09283, -0.7058, 0.7023, 0.06203, -0.7093, 0.7021, 0.09283, -0.7058, -0.7023, 0.09283, -0.7058, -0.7023, 0.06203, -0.7093, 0.7021, 0.06201, -0.7093, -0.7021, 0.06203, -0.7093, 0.7021, 0.03113, -0.7111, 0.7024, 0.06201, -0.7093, -0.7021, 0.06201, -0.7093, -0.7021, 0.03113, -0.7111, 0.7024, 0.03115, -0.7111, -0.7024, 0.03113, -0.7111, 0.7024, 0.007661, -0.7095, 0.7047, 0.03115, -0.7111, -0.7024, 0.03115, -0.7111, -0.7024, 0.007661, -0.7095, 0.7047, 0.008005, -0.7096, -0.7046, -0.7095, 0.007608, -0.7047, -0.7095, 0.0077, 0.7047, -0.7113, 0.03119, 0.7021, -0.7095, 0.007608, -0.7047, -0.7113, 0.03119, 0.7021, -0.7113, 0.0311, -0.7022, -0.7113, 0.03119, 0.7021, -0.7091, 0.06199, 0.7024, -0.7113, 0.0311, -0.7022, -0.7113, 0.0311, -0.7022, -0.7091, 0.06199, 0.7024, -0.7091, 0.06199, -0.7024, -0.7091, 0.06199, 0.7024, -0.706, 0.09285, 0.7021, -0.7091, 0.06199, -0.7024, -0.7091, 0.06199, -0.7024, -0.706, 0.09285, 0.7021, -0.706, 0.09294, -0.7021, -0.706, 0.09285, 0.7021, -0.7011, 0.1237, 0.7023, -0.706, 0.09294, -0.7021, -0.706, 0.09294, -0.7021, -0.7011, 0.1237, 0.7023, -0.701, 0.1237, -0.7023, -0.7011, 0.1237, 0.7023, -0.6951, 0.1543, 0.7022, -0.701, 0.1237, -0.7023, -0.701, 0.1237, -0.7023, -0.6951, 0.1543, 0.7022, -0.6951, 0.1542, -0.7022, -0.6951, 0.1543, 0.7022, -0.6877, 0.1846, 0.7021, -0.6951, 0.1542, -0.7022, -0.6951, 0.1542, -0.7022, -0.6877, 0.1846, 0.7021, -0.6878, 0.1844, -0.7021, -0.6877, 0.1846, 0.7021, -0.6788, 0.2142, 0.7024, -0.6878, 0.1844, -0.7021, -0.6878, 0.1844, -0.7021, -0.6788, 0.2142, 0.7024, -0.6788, 0.2142, -0.7024, -0.6788, 0.2142, 0.7024, -0.6691, 0.2431, 0.7023, -0.6788, 0.2142, -0.7024, -0.6788, 0.2142, -0.7024, -0.6691, 0.2431, 0.7023, -0.669, 0.2435, -0.7022, -0.6691, 0.2431, 0.7023, -0.6579, 0.2725, 0.7021, -0.669, 0.2435, -0.7022, -0.669, 0.2435, -0.7022, -0.6579, 0.2725, 0.7021, -0.6579, 0.2725, -0.7021, -0.6579, 0.2725, 0.7021, -0.6451, 0.3011, 0.7023, -0.6579, 0.2725, -0.7021, -0.6579, 0.2725, -0.7021, -0.6451, 0.3011, 0.7023, -0.6451, 0.301, -0.7023, -0.6451, 0.3011, 0.7023, -0.6315, 0.3288, 0.7022, -0.6451, 0.301, -0.7023, -0.6451, 0.301, -0.7023, -0.6315, 0.3288, 0.7022, -0.6316, 0.3288, -0.7022, -0.6315, 0.3288, 0.7022, -0.6165, 0.3559, 0.7023, -0.6316, 0.3288, -0.7022, -0.6316, 0.3288, -0.7022, -0.6165, 0.3559, 0.7023, -0.6165, 0.356, -0.7023, -0.6165, 0.3559, 0.7023, -0.6005, 0.3826, 0.7022, -0.6165, 0.356, -0.7023, -0.6165, 0.356, -0.7023, -0.6005, 0.3826, 0.7022, -0.6006, 0.3822, -0.7023, -0.6005, 0.3826, 0.7022, -0.5832, 0.4083, 0.7023, -0.6006, 0.3822, -0.7023, -0.6006, 0.3822, -0.7023, -0.5832, 0.4083, 0.7023, -0.5831, 0.4084, -0.7023, -0.5832, 0.4083, 0.7023, -0.5649, 0.4333, 0.7022, -0.5831, 0.4084, -0.7023, -0.5831, 0.4084, -0.7023, -0.5649, 0.4333, 0.7022, -0.565, 0.4332, -0.7022, -0.5649, 0.4333, 0.7022, -0.5454, 0.4577, 0.7022, -0.565, 0.4332, -0.7022, -0.565, 0.4332, -0.7022, -0.5454, 0.4577, 0.7022, -0.5455, 0.4577, -0.7022, -0.5454, 0.4577, 0.7022, -0.5248, 0.4811, 0.7022, -0.5455, 0.4577, -0.7022, -0.5455, 0.4577, -0.7022, -0.5248, 0.4811, 0.7022, -0.5248, 0.4811, -0.7022, -0.5248, 0.4811, 0.7022, -0.5034, 0.5035, 0.7023, -0.5248, 0.4811, -0.7022, -0.5248, 0.4811, -0.7022, -0.5034, 0.5035, 0.7023, -0.5035, 0.5034, -0.7023, -0.5034, 0.5035, 0.7023, -0.481, 0.5248, 0.7023, -0.5035, 0.5034, -0.7023, -0.5035, 0.5034, -0.7023, -0.481, 0.5248, 0.7023, -0.4807, 0.5253, -0.7022, -0.481, 0.5248, 0.7023, -0.4578, 0.5452, 0.7022, -0.4807, 0.5253, -0.7022, -0.4807, 0.5253, -0.7022, -0.4578, 0.5452, 0.7022, -0.4578, 0.5452, -0.7022, -0.4578, 0.5452, 0.7022, -0.4334, 0.5649, 0.7022, -0.4578, 0.5452, -0.7022, -0.4578, 0.5452, -0.7022, -0.4334, 0.5649, 0.7022, -0.4334, 0.5649, -0.7021, -0.4334, 0.5649, 0.7022, -0.408, 0.5835, 0.7022, -0.4334, 0.5649, -0.7021, -0.4334, 0.5649, -0.7021, -0.408, 0.5835, 0.7022, -0.408, 0.5835, -0.7022, -0.408, 0.5835, 0.7022, -0.3824, 0.6004, 0.7023, -0.408, 0.5835, -0.7022, -0.408, 0.5835, -0.7022, -0.3824, 0.6004, 0.7023, -0.3824, 0.6004, -0.7023, -0.3824, 0.6004, 0.7023, -0.3565, 0.6163, 0.7022, -0.3824, 0.6004, -0.7023, -0.3824, 0.6004, -0.7023, -0.3565, 0.6163, 0.7022, -0.3557, 0.6167, -0.7023, -0.3565, 0.6163, 0.7022, -0.3283, 0.6318, 0.7022, -0.3557, 0.6167, -0.7023, -0.3557, 0.6167, -0.7023, -0.3283, 0.6318, 0.7022, -0.3285, 0.6314, -0.7024, -0.3283, 0.6318, 0.7022, -0.3011, 0.6452, 0.7021, -0.3285, 0.6314, -0.7024, -0.3285, 0.6314, -0.7024, -0.3011, 0.6452, 0.7021, -0.3008, 0.6453, -0.7022, -0.3011, 0.6452, 0.7021, -0.2725, 0.6577, 0.7023, -0.3008, 0.6453, -0.7022, -0.3008, 0.6453, -0.7022, -0.2725, 0.6577, 0.7023, -0.2725, 0.6577, -0.7023, -0.2725, 0.6577, 0.7023, -0.2435, 0.669, 0.7022, -0.2725, 0.6577, -0.7023, -0.2725, 0.6577, -0.7023, -0.2435, 0.669, 0.7022, -0.2435, 0.669, -0.7022, -0.2435, 0.669, 0.7022, -0.214, 0.679, 0.7022, -0.2435, 0.669, -0.7022, -0.2435, 0.669, -0.7022, -0.214, 0.679, 0.7022, -0.2141, 0.679, -0.7022, -0.214, 0.679, 0.7022, -0.1841, 0.6877, 0.7022, -0.2141, 0.679, -0.7022, -0.2141, 0.679, -0.7022, -0.1841, 0.6877, 0.7022, -0.1841, 0.6877, -0.7022, -0.1841, 0.6877, 0.7022, -0.154, 0.6951, 0.7022, -0.1841, 0.6877, -0.7022, -0.1841, 0.6877, -0.7022, -0.154, 0.6951, 0.7022, -0.1539, 0.6951, -0.7022, -0.154, 0.6951, 0.7022, -0.1236, 0.7011, 0.7023, -0.1539, 0.6951, -0.7022, -0.1539, 0.6951, -0.7022, -0.1236, 0.7011, 0.7023, -0.1236, 0.7011, -0.7023, -0.1236, 0.7011, 0.7023, -0.09316, 0.7058, 0.7022, -0.1236, 0.7011, -0.7023, -0.1236, 0.7011, -0.7023, -0.09316, 0.7058, 0.7022, -0.09313, 0.7058, -0.7022, -0.09316, 0.7058, 0.7022, -0.06204, 0.7093, 0.7021, -0.09313, 0.7058, -0.7022, -0.09313, 0.7058, -0.7022, -0.06204, 0.7093, 0.7021, -0.06204, 0.7093, -0.7021, -0.06204, 0.7093, 0.7021, -0.03089, 0.7113, 0.7023, -0.06204, 0.7093, -0.7021, -0.06204, 0.7093, -0.7021, -0.03089, 0.7113, 0.7023, -0.0308, 0.7113, -0.7023, -0.03089, 0.7113, 0.7023, -0.007666, 0.7095, 0.7047, -0.0308, 0.7113, -0.7023, -0.0308, 0.7113, -0.7023, -0.007666, 0.7095, 0.7047, -0.007656, 0.7095, -0.7047])] * 3)])

# ---- objects
ob_light = bpy.data.objects.new('Light', light_light)
ob_camera = bpy.data.objects.new('Camera', cam_camera)
ob_marblecountertop = bpy.data.objects.new('MarbleCountertop', me_marblecountertop)

# ---- transforms, parenting, visibility, modifiers, constraints
ob_light.location = (4.076, 1.005, 5.904)
ob_light.rotation_euler = (0.6503, 0.05522, 1.866)
ob_light.lock_rotations_4d = False
ob_light.empty_display_type = 'ARROWS'
ob_light.color = (0.0, 0.0, 0.0, 0.0)
ob_light.lineart.crease_threshold = 0.0
ob_camera.location = (7.359, -6.926, 4.958)
ob_camera.rotation_euler = (1.109, 0.0, 0.8149)
ob_camera.lock_rotations_4d = False
ob_camera.empty_display_type = 'ARROWS'
ob_camera.color = (0.0, 0.0, 0.0, 0.0)
ob_camera.display_type = 'WIRE'
ob_camera.lineart.crease_threshold = 0.0
ob_marblecountertop.location = (0.0, 0.0, 0.0)
ob_marblecountertop.rotation_euler = (1.571, -0.0, 0.0)
ob_marblecountertop.lineart.crease_threshold = 0.0

# ---- collection membership
col_collection.objects.link(ob_light)
col_collection.objects.link(ob_camera)
col_collection.objects.link(ob_marblecountertop)

# ---- scene / render settings (as saved in the file)
scene.camera = ob_camera
scene.frame_start = 1; scene.frame_end = 250; scene.frame_set(1)
scene.render.engine = 'BLENDER_EEVEE_NEXT'
scene.cycles.use_denoising = False
scene.cycles.samples = 128
scene.cycles.sampling_pattern = 'TABULATED_SOBOL'
scene.cycles.use_adaptive_sampling = False
scene.cycles.use_light_tree = False
scene.view_settings.view_transform = 'Filmic'
bpy.context.view_layer.update()
